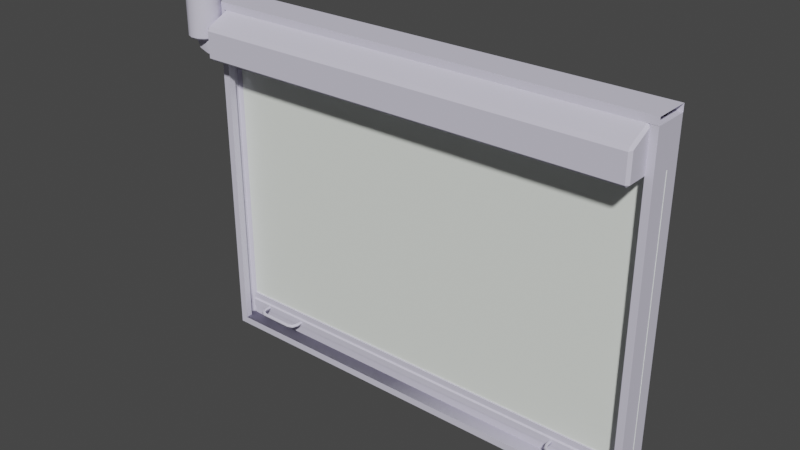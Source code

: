 # Source: door_garage.blend  (saved by Blender 2.82.7; exported with 4.5.12 LTS)
import bpy
from mathutils import Matrix  # noqa: F401  (used for matrix-valued properties, if any)

bpy.ops.wm.read_factory_settings(use_empty=True)
scene = bpy.context.scene
scene.name = 'AA_ModKit-Ind02_Door2-Closed_NK_SMesh.qc'

# ---- collections
col_collection = bpy.data.collections.new('Collection'); scene.collection.children.link(col_collection)
col_aa_modkit_ind02_door2_closed_nk_smesh = bpy.data.collections.new('AA_ModKit-Ind02_Door2-Closed_NK_SMesh'); scene.collection.children.link(col_aa_modkit_ind02_door2_closed_nk_smesh)
col_khed = bpy.data.collections.new('kHED'); scene.collection.children.link(col_khed)
col_act_idle = bpy.data.collections.new('act_idle'); scene.collection.children.link(col_act_idle)
col_fps = bpy.data.collections.new('fps'); scene.collection.children.link(col_fps)
col_loop = bpy.data.collections.new('loop'); scene.collection.children.link(col_loop)

# ---- materials (node trees are filled in below, after node groups)
mat_ind2_rollupdoor_nk_diff_bmp = bpy.data.materials.new('IND2-RollupDoor_NK_Diff.bmp')
mat_ind2_rollupdoor_nk_diff_bmp.use_transparent_shadow = False
mat_ind2_rollupdoor_nk_diff_bmp.diffuse_color = (0.6564, 0.6372, 0.7587, 1.0)
mat_metal_rollup_door_nk_diff_bmp = bpy.data.materials.new('Metal-Rollup-Door_NK_Diff.bmp')
mat_metal_rollup_door_nk_diff_bmp.use_transparent_shadow = False
mat_metal_rollup_door_nk_diff_bmp.diffuse_color = (0.8472, 0.8877, 0.8312, 1.0)

# ---- material node trees

# ---- world
world_world = bpy.data.worlds.new('World'); scene.world = world_world
world_world.use_nodes = True; world_world.node_tree.nodes.clear()
_N = world_world.node_tree.nodes; _L = world_world.node_tree.links
n0 = _N.new('ShaderNodeOutputWorld'); n0.name = 'World Output'; n0.location = (300, 300)
n1 = _N.new('ShaderNodeBackground'); n1.name = 'Background'; n1.location = (10, 300)
n1.inputs[0].default_value = (0.05088, 0.05088, 0.05088, 1.0)
_L.new(n1.outputs[0], n0.inputs[0])
n0.is_active_output = True
world_world.color = (0.05088, 0.05088, 0.05088)
world_world.use_sun_shadow = False
world_world.sun_shadow_jitter_overblur = 0.0

# ---- meshes
me_aa_modkit_ind02_door2_closed_nk_smesh = bpy.data.meshes.new('AA_ModKit-Ind02_Door2-Closed_NK_SMesh')
me_aa_modkit_ind02_door2_closed_nk_smesh.from_pydata([(-97.19, -5.27, 143.9), (-98.77, -7.59, 125.2), (-98.77, -7.59, 143.9), (-99.19, -10.37, 143.9), (-99.19, -10.37, 125.2), (-98.36, -13.05, 143.9), (-98.36, -13.05, 125.2), (-96.45, -15.1, 143.9), (-96.45, -15.1, 125.2), (-93.83, -16.13, 143.9), (-93.83, -16.13, 125.2), (-91.04, -15.92, 143.9), (-91.04, -15.92, 125.2), (-88.61, -14.51, 143.9), (-88.61, -14.51, 125.2), (-87.03, -12.19, 143.9), (-87.03, -12.19, 125.2), (-86.61, -9.41, 143.9), (-86.61, -9.41, 125.2), (-87.44, -6.73, 143.9), (-87.44, -6.73, 125.2), (-89.35, -4.68, 125.2), (77.52, -2.84, 8.67), (77.52, -2.84, 7.84), (76.93, -4.25, 8.67), (76.93, -4.25, 7.84), (78.3, -2.99, 7.59), (77.53, -4.85, 7.59), (78.78, -3.09, 8.26), (77.9, -5.22, 8.26), (77.53, -4.85, 8.92), (75.77, -6.1, 8.26), (75.68, -5.62, 8.92), (62.36, -6.1, 8.26), (62.46, -5.62, 8.92), (60.6, -4.85, 8.92), (61.2, -4.25, 8.67), (59.83, -2.99, 8.92), (60.62, -2.84, 8.67), (59.83, -0.32, 8.92), (60.62, -0.32, 8.67), (-60.46, -2.84, 8.67), (-60.46, -2.84, 7.84), (-61.05, -4.25, 8.67), (-61.05, -4.25, 7.84), (-59.68, -2.99, 7.59), (-60.45, -4.85, 7.59), (-59.2, -3.09, 8.26), (-60.08, -5.22, 8.26), (-60.45, -4.85, 8.92), (-62.21, -6.1, 8.26), (-62.31, -5.62, 8.92), (-75.62, -6.1, 8.26), (-75.52, -5.62, 8.92), (-77.38, -4.85, 8.92), (-76.78, -4.25, 8.67), (-78.15, -2.99, 8.92), (-77.36, -2.84, 8.67), (-78.15, -0.32, 8.92), (-77.36, -0.32, 8.67), (59.35, -0.32, 8.26), (59.35, -3.09, 8.26), (59.83, -2.99, 7.59), (60.6, -4.85, 7.59), (61.2, -4.25, 7.84), (62.46, -5.62, 7.59), (62.61, -4.83, 7.84), (75.68, -5.62, 7.59), (75.52, -4.83, 7.84), (75.52, -4.83, 8.67), (62.61, -4.83, 8.67), (78.3, -2.99, 8.92), (78.78, -0.07, 8.26), (78.3, -0.07, 7.59), (77.52, -0.07, 7.84), (77.52, -0.07, 8.67), (-78.63, -0.32, 8.26), (-78.63, -3.09, 8.26), (-78.15, -2.99, 7.59), (-77.38, -4.85, 7.59), (-76.78, -4.25, 7.84), (-75.52, -5.62, 7.59), (-75.37, -4.83, 7.84), (-62.31, -5.62, 7.59), (-62.46, -4.83, 7.84), (-62.46, -4.83, 8.67), (-75.37, -4.83, 8.67), (-59.68, -2.99, 8.92), (-59.2, -0.07, 8.26), (-59.68, -0.07, 7.59), (-60.46, -0.07, 7.84), (-60.46, -0.07, 8.67), (-93.72, -15.36, 144.7), (-91.26, -15.18, 144.7), (-89.13, -13.95, 144.7), (-87.75, -11.91, 144.7), (-87.38, -9.47, 144.7), (-88.11, -7.12, 144.7), (-89.78, -5.32, 144.7), (-89.35, -4.68, 143.9), (-92.08, -4.42, 144.7), (-94.76, -3.87, 143.9), (-94.53, -4.6, 144.7), (-96.67, -5.84, 144.7), (-98.05, -7.87, 144.7), (-98.42, -10.31, 144.7), (-97.69, -12.66, 144.7), (60.23, -5.22, 8.26), (-94.53, -4.6, 124.5), (-96.67, -5.84, 124.5), (-94.76, -3.87, 125.2), (-97.19, -5.27, 125.2), (-98.05, -7.87, 124.5), (-98.42, -10.31, 124.5), (-97.69, -12.66, 124.5), (-88.11, -7.12, 124.5), (-87.38, -9.47, 124.5), (-87.75, -11.91, 124.5), (-89.13, -13.95, 124.5), (-91.26, -15.18, 124.5), (-93.72, -15.36, 124.5), (-96.01, -14.47, 144.7), (60.62, -2.84, 7.84), (60.62, -0.32, 7.84), (-77.36, -2.84, 7.84), (-77.36, -0.32, 7.84), (-89.45, -12.58, 123.9), (-86.57, -12.58, 119.1), (-86.57, -12.58, 123.9), (-89.45, -12.58, 119.1), (-95.16, -11.18, 119.8), (-96.8, -11.18, 123.9), (-94.9, -11.18, 125.7), (-91.35, -11.18, 125.7), (-77.75, -5.22, 8.26), (-89.45, -7.05, 123.9), (-94.9, -8.45, 125.7), (-91.35, -8.45, 125.7), (-96.8, -8.45, 123.9), (-95.16, -8.45, 119.8), (-89.45, -7.05, 119.1), (-86.57, -7.05, 119.1), (-86.57, -7.05, 123.9), (-96.01, -14.47, 124.5), (-91.96, -3.65, 143.9), (-91.96, -3.65, 125.2), (-86.76, -5.6, 118.6), (-85.73, -13.98, 117.6), (-86.76, -13.98, 118.6), (-85.73, -5.6, 117.6), (-85.73, 7.36, 117.6), (-86.76, 8.39, 118.6), (-89.78, -5.32, 124.5), (-92.08, -4.42, 124.5), (85.79, -13.98, 117.6), (85.79, -5.6, 117.6), (86.83, -13.98, 118.6), (86.83, -5.6, 118.6), (85.79, 7.36, 117.6), (86.83, 8.39, 118.6), (59.83, -0.32, 7.59), (78.3, -0.07, 8.92), (86.83, -13.98, 129.2), (86.83, -5.6, 133.4), (85.79, -14.08, 130.3), (85.79, -5.6, 134.4), (86.83, -4.56, 134.4), (-86.76, -4.56, 134.4), (-86.76, -5.6, 133.4), (-85.73, -5.6, 134.4), (-85.73, -14.08, 130.3), (-86.76, -13.98, 129.2), (-78.15, -0.32, 7.59), (-59.68, -0.07, 8.92), (86.83, 8.39, 134.4), (-86.76, 8.39, 134.4), (-85.73, -15.01, 128.8), (-85.73, -15.01, 118.6), (-86.55, 2.08, 2.8), (-86.55, 2.74, 2.8), (89.84, 2.08, 2.8), (89.84, 2.74, 2.8), (-86.76, 0.09, 2.8), (-86.76, 0.75, 2.8), (89.63, 0.09, 2.8), (89.63, 0.75, 2.8), (89.63, 0.75, 12.37), (-86.76, 0.75, 12.37), (89.63, 0.09, 12.37), (-86.76, 0.09, 12.37), (-86.76, 0.09, 9.93), (89.63, 0.09, 9.93), (-86.76, 0.09, 6.25), (89.63, 0.09, 6.25), (89.63, -0.55, 9.5), (-86.76, -0.55, 9.5), (-86.76, -0.55, 6.68), (89.63, -0.55, 6.68), (-89.56, -5.6, 2.8), (-89.56, -5.6, 0.0), (89.63, -5.6, 2.79), (89.63, -5.6, 0.0), (-89.56, 8.39, 0.0), (89.63, 8.39, 0.0), (89.63, 8.39, 2.79), (-89.56, 8.39, 2.8), (86.83, 8.28, 2.8), (86.83, 5.48, 2.8), (86.83, 8.28, 134.4), (86.83, 5.48, 134.4), (86.83, -2.91, 2.8), (86.83, -2.91, 134.4), (88.33, -1.5, 2.8), (88.33, -1.5, 134.4), (88.33, 4.06, 134.4), (88.33, 4.06, 2.8), (86.61, 1.92, 2.8), (86.61, 1.92, 134.3), (88.4, 2.76, 2.8), (88.4, 2.76, 134.3), (-89.56, -5.6, 137.2), (-89.56, -5.6, 134.4), (89.63, -5.6, 137.2), (89.63, -5.6, 134.4), (89.63, 8.39, 134.4), (-89.56, 8.39, 134.4), (-89.56, 8.39, 137.2), (89.63, 8.39, 137.2), (85.79, -15.01, 118.6), (85.79, -15.01, 128.8), (89.63, -5.71, 134.4), (89.63, -5.71, 2.8), (89.63, 8.28, 134.4), (89.63, 8.28, 2.8), (86.83, -5.71, 2.8), (86.83, -5.71, 134.4), (-86.76, 8.39, 2.8), (-86.76, -5.6, 2.8), (-86.76, -5.6, 134.4), (-88.27, -1.38, 2.8), (-88.27, 4.18, 2.8), (-88.27, -1.38, 134.4), (-88.27, 4.18, 134.4), (-86.76, -2.8, 2.8), (-86.76, -2.8, 134.4), (-86.76, 5.59, 2.8), (-86.76, 5.59, 134.4), (-88.34, -0.08, 2.8), (-86.55, 0.75, 2.8), (-88.34, -0.08, 134.3), (-86.55, 0.75, 134.3), (-88.34, 2.08, 2.8), (-88.34, 2.08, 134.3), (-86.55, 2.08, 134.3), (-86.55, 2.08, 12.37), (89.84, 2.08, 12.37), (-86.55, 2.74, 12.37), (89.84, 2.74, 12.37), (86.61, 0.59, 134.3), (86.61, 0.59, 2.8), (88.4, 0.59, 2.8), (88.4, 0.59, 134.3), (-86.55, 2.08, 118.6), (89.84, 2.08, 118.6), (-86.76, 0.75, 118.6), (89.63, 0.75, 118.6)], [], [(0, 1, 2), (2, 1, 3), (1, 4, 3), (3, 4, 5), (4, 6, 5), (5, 6, 7), (6, 8, 7), (7, 8, 9), (8, 10, 9), (9, 10, 11), (10, 12, 11), (11, 12, 13), (12, 14, 13), (13, 14, 15), (14, 16, 15), (15, 16, 17), (16, 18, 17), (17, 18, 19), (18, 20, 19), (19, 20, 21), (22, 23, 24), (24, 23, 25), (23, 26, 25), (25, 26, 27), (26, 28, 27), (27, 28, 29), (28, 30, 29), (29, 30, 31), (30, 32, 31), (31, 32, 33), (32, 34, 33), (33, 34, 35), (34, 36, 35), (35, 36, 37), (36, 38, 37), (37, 38, 39), (38, 40, 39), (41, 42, 43), (43, 42, 44), (42, 45, 44), (44, 45, 46), (45, 47, 46), (46, 47, 48), (47, 49, 48), (48, 49, 50), (49, 51, 50), (50, 51, 52), (51, 53, 52), (52, 53, 54), (53, 55, 54), (54, 55, 56), (55, 57, 56), (56, 57, 58), (57, 59, 58), (39, 60, 37), (37, 60, 61), (60, 62, 61), (61, 62, 63), (62, 64, 63), (63, 64, 65), (64, 66, 65), (65, 66, 67), (66, 68, 67), (67, 68, 25), (68, 69, 25), (25, 69, 24), (70, 32, 69), (69, 32, 24), (32, 30, 24), (24, 30, 71), (30, 28, 71), (71, 28, 72), (28, 26, 72), (72, 26, 73), (26, 23, 73), (73, 23, 74), (23, 22, 74), (74, 22, 75), (58, 76, 56), (56, 76, 77), (76, 78, 77), (77, 78, 79), (78, 80, 79), (79, 80, 81), (80, 82, 81), (81, 82, 83), (82, 84, 83), (83, 84, 44), (84, 85, 44), (44, 85, 43), (86, 51, 85), (85, 51, 43), (51, 49, 43), (43, 49, 87), (49, 47, 87), (87, 47, 88), (47, 45, 88), (88, 45, 89), (45, 42, 89), (89, 42, 90), (42, 41, 90), (90, 41, 91), (92, 11, 93), (93, 11, 94), (11, 13, 94), (94, 13, 95), (13, 15, 95), (95, 15, 96), (15, 17, 96), (96, 17, 97), (17, 19, 97), (97, 19, 98), (19, 99, 98), (100, 101, 102), (102, 101, 103), (101, 0, 103), (103, 0, 104), (0, 2, 104), (104, 2, 105), (2, 3, 105), (105, 3, 106), (3, 5, 106), (106, 5, 7), (37, 61, 35), (35, 61, 107), (61, 63, 107), (107, 63, 33), (63, 65, 33), (33, 65, 31), (65, 67, 31), (31, 67, 27), (67, 25, 27), (108, 109, 110), (110, 109, 111), (109, 112, 111), (111, 112, 1), (112, 113, 1), (1, 113, 4), (113, 114, 4), (4, 114, 6), (114, 8, 6), (20, 18, 115), (115, 18, 116), (18, 16, 116), (116, 16, 117), (16, 14, 117), (117, 14, 118), (14, 12, 118), (118, 12, 119), (12, 120, 119), (121, 95, 106), (106, 95, 105), (95, 96, 105), (105, 96, 104), (96, 97, 104), (104, 97, 103), (97, 98, 103), (103, 98, 100), (68, 66, 70), (70, 66, 36), (66, 64, 36), (36, 64, 38), (64, 122, 38), (38, 122, 40), (122, 123, 40), (84, 82, 86), (86, 82, 55), (82, 80, 55), (55, 80, 57), (80, 124, 57), (57, 124, 59), (124, 125, 59), (126, 127, 128), (126, 129, 127), (126, 130, 129), (126, 131, 130), (126, 132, 131), (126, 133, 132), (56, 77, 54), (54, 77, 134), (77, 79, 134), (134, 79, 52), (79, 81, 52), (52, 81, 83), (135, 136, 137), (135, 138, 136), (135, 139, 138), (135, 140, 139), (135, 141, 140), (135, 142, 141), (115, 116, 112), (112, 116, 113), (116, 117, 113), (113, 117, 114), (117, 143, 114), (0, 101, 111), (111, 101, 110), (101, 144, 110), (110, 144, 145), (144, 21, 145), (146, 147, 148), (146, 149, 147), (146, 150, 149), (146, 151, 150), (126, 137, 133), (126, 135, 137), (126, 142, 135), (126, 128, 142), (152, 108, 153), (152, 109, 108), (152, 112, 109), (152, 115, 112), (129, 141, 127), (129, 140, 141), (129, 139, 140), (129, 130, 139), (154, 155, 156), (156, 155, 157), (155, 158, 157), (157, 158, 159), (12, 10, 120), (120, 10, 143), (10, 8, 143), (143, 8, 114), (149, 154, 147), (149, 155, 154), (149, 158, 155), (149, 150, 158), (60, 160, 62), (62, 160, 122), (160, 123, 122), (75, 22, 161), (161, 22, 71), (22, 24, 71), (162, 163, 164), (164, 163, 165), (163, 166, 165), (120, 143, 119), (119, 143, 118), (143, 117, 118), (167, 168, 169), (169, 168, 170), (168, 171, 170), (99, 144, 98), (98, 144, 100), (144, 101, 100), (7, 9, 121), (121, 9, 92), (9, 11, 92), (110, 145, 153), (153, 145, 152), (145, 21, 152), (125, 124, 172), (172, 124, 78), (124, 80, 78), (52, 83, 50), (50, 83, 46), (83, 44, 46), (88, 173, 87), (87, 173, 41), (173, 91, 41), (95, 121, 94), (94, 121, 93), (121, 92, 93), (174, 175, 165), (165, 175, 169), (175, 167, 169), (171, 148, 176), (176, 148, 177), (168, 146, 171), (171, 146, 148), (32, 70, 34), (34, 70, 36), (178, 179, 180), (180, 179, 181), (182, 183, 184), (184, 183, 185), (186, 187, 188), (188, 187, 189), (189, 190, 188), (188, 190, 191), (192, 182, 193), (193, 182, 184), (191, 190, 194), (194, 190, 195), (196, 192, 197), (197, 192, 193), (198, 199, 200), (200, 199, 201), (199, 202, 201), (201, 202, 203), (204, 205, 200), (200, 205, 198), (206, 207, 208), (208, 207, 209), (210, 211, 212), (212, 211, 213), (209, 207, 214), (214, 207, 215), (216, 217, 218), (218, 217, 219), (220, 221, 222), (222, 221, 223), (223, 221, 224), (224, 221, 225), (226, 220, 227), (227, 220, 222), (228, 156, 229), (229, 156, 162), (156, 157, 162), (162, 157, 163), (150, 151, 158), (158, 151, 159), (230, 231, 232), (232, 231, 233), (234, 231, 235), (235, 231, 230), (208, 232, 206), (206, 232, 233), (213, 214, 212), (212, 214, 215), (131, 138, 130), (130, 138, 139), (131, 132, 138), (138, 132, 136), (198, 221, 205), (205, 221, 225), (205, 225, 236), (236, 225, 175), (198, 237, 221), (221, 237, 238), (239, 240, 241), (241, 240, 242), (237, 243, 238), (238, 243, 244), (240, 245, 242), (242, 245, 246), (239, 241, 243), (243, 241, 244), (247, 248, 249), (249, 248, 250), (251, 252, 178), (178, 252, 253), (254, 255, 256), (256, 255, 257), (152, 21, 115), (115, 21, 20), (55, 53, 86), (86, 53, 51), (170, 164, 169), (169, 164, 165), (176, 229, 170), (170, 229, 164), (177, 228, 176), (176, 228, 229), (147, 154, 177), (177, 154, 228), (236, 175, 245), (245, 175, 246), (178, 253, 248), (248, 253, 250), (256, 257, 179), (179, 257, 181), (196, 197, 195), (195, 197, 194), (205, 204, 202), (202, 204, 203), (211, 210, 235), (235, 210, 234), (217, 216, 258), (258, 216, 259), (260, 261, 259), (259, 261, 258), (226, 227, 225), (225, 227, 224), (175, 174, 151), (151, 174, 159), (229, 162, 164), (33, 35, 107), (71, 72, 161), (31, 27, 29), (70, 69, 68), (64, 62, 122), (106, 7, 121), (154, 156, 228), (1, 0, 111), (21, 144, 99), (171, 176, 170), (19, 21, 99), (147, 177, 148), (110, 153, 108), (78, 76, 172), (52, 54, 134), (50, 46, 48), (86, 85, 84), (43, 87, 41), (103, 100, 102), (174, 165, 166), (262, 263, 254), (254, 263, 255), (264, 187, 265), (265, 187, 186)])
me_aa_modkit_ind02_door2_closed_nk_smesh.polygons.foreach_set('use_smooth', [True] * 402)
me_aa_modkit_ind02_door2_closed_nk_smesh.polygons.foreach_set('material_index', [0, 0, 0, 0, 0, 0, 0, 0, 0, 0, 0, 0, 0, 0, 0, 0, 0, 0, 0, 0, 0, 0, 0, 0, 0, 0, 0, 0, 0, 0, 0, 0, 0, 0, 0, 0, 0, 0, 0, 0, 0, 0, 0, 0, 0, 0, 0, 0, 0, 0, 0, 0, 0, 0, 0, 0, 0, 0, 0, 0, 0, 0, 0, 0, 0, 0, 0, 0, 0, 0, 0, 0, 0, 0, 0, 0, 0, 0, 0, 0, 0, 0, 0, 0, 0, 0, 0, 0, 0, 0, 0, 0, 0, 0, 0, 0, 0, 0, 0, 0, 0, 0, 0, 0, 0, 0, 0, 0, 0, 0, 0, 0, 0, 0, 0, 0, 0, 0, 0, 0, 0, 0, 0, 0, 0, 0, 0, 0, 0, 0, 0, 0, 0, 0, 0, 0, 0, 0, 0, 0, 0, 0, 0, 0, 0, 0, 0, 0, 0, 0, 0, 0, 0, 0, 0, 0, 0, 0, 0, 0, 0, 0, 0, 0, 0, 0, 0, 0, 0, 0, 0, 0, 0, 0, 0, 0, 0, 0, 0, 0, 0, 0, 0, 0, 0, 0, 0, 0, 0, 0, 0, 0, 0, 0, 0, 0, 0, 0, 0, 0, 0, 0, 0, 0, 0, 0, 0, 0, 0, 0, 0, 0, 0, 0, 0, 0, 0, 0, 0, 0, 0, 0, 0, 0, 0, 0, 0, 0, 0, 0, 0, 0, 0, 0, 0, 0, 0, 0, 0, 0, 0, 0, 0, 0, 0, 0, 0, 0, 0, 0, 0, 0, 0, 0, 0, 0, 0, 0, 0, 0, 0, 0, 0, 0, 0, 0, 0, 0, 0, 0, 0, 0, 0, 0, 0, 0, 0, 0, 0, 0, 0, 0, 0, 0, 0, 0, 0, 0, 0, 0, 0, 0, 0, 0, 0, 0, 0, 0, 0, 0, 0, 0, 0, 0, 0, 0, 0, 0, 0, 0, 0, 0, 0, 0, 0, 0, 0, 0, 0, 0, 0, 0, 0, 0, 0, 0, 0, 0, 0, 0, 0, 0, 0, 0, 0, 0, 0, 0, 0, 0, 0, 0, 0, 0, 0, 0, 0, 0, 0, 0, 0, 0, 0, 0, 0, 0, 0, 0, 0, 0, 0, 0, 0, 0, 0, 0, 0, 0, 0, 0, 0, 0, 0, 0, 0, 0, 0, 0, 0, 0, 0, 0, 0, 0, 0, 0, 0, 0, 0, 0, 0, 0, 0, 0, 0, 0, 0, 0, 1, 1, 1, 1])
_k = set([(0, 2), (0, 101), (1, 4), (1, 111), (2, 3), (3, 5), (4, 6), (5, 7), (6, 8), (7, 9), (8, 10), (9, 11), (10, 12), (11, 13), (12, 14), (13, 15), (14, 16), (15, 17), (16, 18), (17, 19), (18, 20), (19, 99), (20, 21), (21, 99), (21, 145), (21, 152), (22, 24), (22, 75), (24, 69), (36, 38), (36, 70), (38, 40), (40, 122), (41, 43), (41, 91), (43, 85), (55, 57), (55, 86), (57, 59), (59, 124), (69, 70), (85, 86), (92, 93), (92, 121), (93, 94), (94, 95), (95, 96), (96, 97), (97, 98), (98, 99), (98, 100), (99, 144), (100, 102), (101, 144), (102, 103), (103, 104), (104, 105), (105, 106), (106, 121), (108, 109), (108, 153), (109, 112), (110, 111), (110, 145), (112, 113), (113, 114), (114, 143), (115, 116), (115, 152), (116, 117), (117, 118), (118, 119), (119, 120), (120, 143), (126, 128), (126, 132), (126, 133), (126, 142), (127, 129), (129, 130), (130, 131), (130, 139), (131, 132), (131, 138), (135, 137), (135, 141), (135, 142), (136, 138), (138, 139), (139, 140), (140, 141), (146, 148), (146, 171), (147, 148), (147, 149), (147, 154), (147, 177), (148, 171), (148, 177), (149, 150), (150, 151), (150, 158), (151, 159), (152, 153), (154, 155), (154, 156), (154, 228), (155, 158), (156, 157), (156, 162), (156, 228), (157, 158), (158, 159), (162, 163), (162, 164), (162, 229), (164, 165), (164, 170), (164, 229), (165, 166), (165, 169), (165, 174), (167, 169), (168, 169), (168, 171), (169, 170), (170, 171), (170, 176), (171, 176), (174, 175), (175, 236), (176, 177), (176, 229), (177, 228), (178, 253), (179, 180), (179, 181), (182, 184), (182, 193), (183, 184), (186, 187), (187, 265), (188, 189), (188, 190), (190, 191), (192, 193), (192, 197), (194, 195), (196, 197), (198, 200), (198, 221), (199, 200), (199, 201), (201, 202), (202, 203), (204, 205), (205, 225), (206, 208), (206, 232), (207, 208), (207, 209), (210, 211), (212, 213), (212, 214), (214, 215), (216, 217), (220, 222), (220, 227), (221, 222), (221, 223), (221, 237), (224, 225), (226, 227), (228, 229), (230, 231), (231, 235), (232, 233), (234, 235), (237, 238), (238, 243), (239, 241), (240, 241), (240, 242), (242, 245), (243, 244), (245, 246), (248, 249), (248, 250), (254, 255), (256, 257), (258, 259)])
me_aa_modkit_ind02_door2_closed_nk_smesh.attributes.new('sharp_edge', 'BOOLEAN', 'EDGE').data.foreach_set('value', [ (min(e.vertices), max(e.vertices)) in _k for e in me_aa_modkit_ind02_door2_closed_nk_smesh.edges])
_uv = me_aa_modkit_ind02_door2_closed_nk_smesh.uv_layers.new(name='UVMap')
_uv.uv.foreach_set('vector', [0.9452, 0.5812, 0.9315, 0.7299, 0.9315, 0.5812, 0.9315, 0.5812, 0.9315, 0.7299, 0.9159, 0.5812, 0.9315, 0.7299, 0.9159, 0.7299, 0.9159, 0.5812, 0.9159, 0.5812, 0.9159, 0.7299, 0.9002, 0.5812, 0.9159, 0.7299, 0.9002, 0.7299, 0.9002, 0.5812, 0.9002, 0.5812, 0.9002, 0.7299, 0.8845, 0.5812, 0.9002, 0.7299, 0.8845, 0.7299, 0.8845, 0.5812, 0.8845, 0.5812, 0.8845, 0.7299, 0.8689, 0.5812, 0.8845, 0.7299, 0.8689, 0.7299, 0.8689, 0.5812, 0.8689, 0.5812, 0.8689, 0.7299, 0.8532, 0.5812, 0.8689, 0.7299, 0.8532, 0.7299, 0.8532, 0.5812, 0.8532, 0.5812, 0.8532, 0.7299, 0.8376, 0.5812, 0.8532, 0.7299, 0.8376, 0.7299, 0.8376, 0.5812, 0.8376, 0.5812, 0.8376, 0.7299, 0.8219, 0.5812, 0.8376, 0.7299, 0.8219, 0.7299, 0.8219, 0.5812, 0.8219, 0.5812, 0.8219, 0.7299, 0.8063, 0.5812, 0.8219, 0.7299, 0.8063, 0.7299, 0.8063, 0.5812, 0.8063, 0.5812, 0.8063, 0.7299, 0.7906, 0.5812, 0.8063, 0.7299, 0.7906, 0.7299, 0.7906, 0.5812, 0.7906, 0.5812, 0.7906, 0.7299, 0.7769, 0.7299, 0.728, 0.8767, 0.7319, 0.8767, 0.728, 0.8708, 0.728, 0.8708, 0.7319, 0.8767, 0.7319, 0.8708, 0.7319, 0.8767, 0.7358, 0.8767, 0.7319, 0.8708, 0.7319, 0.8708, 0.7358, 0.8767, 0.7358, 0.8708, 0.7358, 0.8767, 0.7417, 0.8767, 0.7358, 0.8708, 0.7358, 0.8708, 0.7417, 0.8767, 0.7417, 0.8708, 0.7417, 0.8767, 0.7456, 0.8708, 0.7417, 0.8708, 0.7417, 0.8708, 0.7456, 0.8708, 0.7417, 0.863, 0.7456, 0.8708, 0.7456, 0.863, 0.7417, 0.863, 0.7417, 0.863, 0.7456, 0.863, 0.7417, 0.818, 0.7456, 0.863, 0.7456, 0.818, 0.7417, 0.818, 0.7417, 0.818, 0.7456, 0.818, 0.7456, 0.8121, 0.7456, 0.818, 0.7495, 0.8121, 0.7456, 0.8121, 0.7456, 0.8121, 0.7495, 0.8121, 0.7456, 0.8043, 0.7495, 0.8121, 0.7495, 0.8043, 0.7456, 0.8043, 0.7456, 0.8043, 0.7495, 0.8043, 0.7456, 0.7965, 0.7495, 0.8043, 0.7495, 0.7965, 0.7456, 0.7965, 0.728, 0.8767, 0.7319, 0.8767, 0.728, 0.8708, 0.728, 0.8708, 0.7319, 0.8767, 0.7319, 0.8708, 0.7319, 0.8767, 0.7358, 0.8767, 0.7319, 0.8708, 0.7319, 0.8708, 0.7358, 0.8767, 0.7358, 0.8708, 0.7358, 0.8767, 0.7417, 0.8767, 0.7358, 0.8708, 0.7358, 0.8708, 0.7417, 0.8767, 0.7417, 0.8708, 0.7417, 0.8767, 0.7456, 0.8708, 0.7417, 0.8708, 0.7417, 0.8708, 0.7456, 0.8708, 0.7417, 0.863, 0.7456, 0.8708, 0.7456, 0.863, 0.7417, 0.863, 0.7417, 0.863, 0.7456, 0.863, 0.7417, 0.818, 0.7456, 0.863, 0.7456, 0.818, 0.7417, 0.818, 0.7417, 0.818, 0.7456, 0.818, 0.7456, 0.8121, 0.7456, 0.818, 0.7495, 0.8121, 0.7456, 0.8121, 0.7456, 0.8121, 0.7495, 0.8121, 0.7456, 0.8043, 0.7495, 0.8121, 0.7495, 0.8043, 0.7456, 0.8043, 0.7456, 0.8043, 0.7495, 0.8043, 0.7456, 0.7965, 0.7495, 0.8043, 0.7495, 0.7965, 0.7456, 0.7965, 0.7456, 0.7965, 0.7417, 0.7965, 0.7456, 0.8043, 0.7456, 0.8043, 0.7417, 0.7965, 0.7417, 0.8043, 0.7417, 0.7965, 0.7358, 0.8043, 0.7417, 0.8043, 0.7417, 0.8043, 0.7358, 0.8043, 0.7358, 0.8121, 0.7358, 0.8043, 0.7319, 0.8121, 0.7358, 0.8121, 0.7358, 0.8121, 0.7319, 0.8121, 0.7358, 0.818, 0.7319, 0.8121, 0.7319, 0.818, 0.7358, 0.818, 0.7358, 0.818, 0.7319, 0.818, 0.7358, 0.863, 0.7319, 0.818, 0.7319, 0.863, 0.7358, 0.863, 0.7358, 0.863, 0.7319, 0.863, 0.7319, 0.8708, 0.7319, 0.863, 0.728, 0.863, 0.7319, 0.8708, 0.7319, 0.8708, 0.728, 0.863, 0.728, 0.8708, 0.7495, 0.818, 0.7456, 0.863, 0.7495, 0.863, 0.7495, 0.863, 0.7456, 0.863, 0.7495, 0.8708, 0.7456, 0.863, 0.7456, 0.8708, 0.7495, 0.8708, 0.7495, 0.8708, 0.7456, 0.8708, 0.7456, 0.8767, 0.7456, 0.8708, 0.7417, 0.8767, 0.7456, 0.8767, 0.7456, 0.8767, 0.7417, 0.8767, 0.7417, 0.8865, 0.7417, 0.8767, 0.7358, 0.8767, 0.7417, 0.8865, 0.7417, 0.8865, 0.7358, 0.8767, 0.7358, 0.8865, 0.7358, 0.8767, 0.7319, 0.8767, 0.7358, 0.8865, 0.7358, 0.8865, 0.7319, 0.8767, 0.7319, 0.8865, 0.7319, 0.8767, 0.728, 0.8767, 0.7319, 0.8865, 0.7319, 0.8865, 0.728, 0.8767, 0.728, 0.8865, 0.7456, 0.7965, 0.7417, 0.7965, 0.7456, 0.8043, 0.7456, 0.8043, 0.7417, 0.7965, 0.7417, 0.8043, 0.7417, 0.7965, 0.7358, 0.8043, 0.7417, 0.8043, 0.7417, 0.8043, 0.7358, 0.8043, 0.7358, 0.8121, 0.7358, 0.8043, 0.7319, 0.8121, 0.7358, 0.8121, 0.7358, 0.8121, 0.7319, 0.8121, 0.7358, 0.818, 0.7319, 0.8121, 0.7319, 0.818, 0.7358, 0.818, 0.7358, 0.818, 0.7319, 0.818, 0.7358, 0.863, 0.7319, 0.818, 0.7319, 0.863, 0.7358, 0.863, 0.7358, 0.863, 0.7319, 0.863, 0.7319, 0.8708, 0.7319, 0.863, 0.728, 0.863, 0.7319, 0.8708, 0.7319, 0.8708, 0.728, 0.863, 0.728, 0.8708, 0.7495, 0.818, 0.7456, 0.863, 0.7495, 0.863, 0.7495, 0.863, 0.7456, 0.863, 0.7495, 0.8708, 0.7456, 0.863, 0.7456, 0.8708, 0.7495, 0.8708, 0.7495, 0.8708, 0.7456, 0.8708, 0.7456, 0.8767, 0.7456, 0.8708, 0.7417, 0.8767, 0.7456, 0.8767, 0.7456, 0.8767, 0.7417, 0.8767, 0.7417, 0.8865, 0.7417, 0.8767, 0.7358, 0.8767, 0.7417, 0.8865, 0.7417, 0.8865, 0.7358, 0.8767, 0.7358, 0.8865, 0.7358, 0.8767, 0.7319, 0.8767, 0.7358, 0.8865, 0.7358, 0.8865, 0.7319, 0.8767, 0.7319, 0.8865, 0.7319, 0.8767, 0.728, 0.8767, 0.7319, 0.8865, 0.7319, 0.8865, 0.728, 0.8767, 0.728, 0.8865, 0.8689, 0.5734, 0.8532, 0.5812, 0.8532, 0.5734, 0.8532, 0.5734, 0.8532, 0.5812, 0.8376, 0.5734, 0.8532, 0.5812, 0.8376, 0.5812, 0.8376, 0.5734, 0.8376, 0.5734, 0.8376, 0.5812, 0.8219, 0.5734, 0.8376, 0.5812, 0.8219, 0.5812, 0.8219, 0.5734, 0.8219, 0.5734, 0.8219, 0.5812, 0.8063, 0.5734, 0.8219, 0.5812, 0.8063, 0.5812, 0.8063, 0.5734, 0.8063, 0.5734, 0.8063, 0.5812, 0.7906, 0.5734, 0.8063, 0.5812, 0.7906, 0.5812, 0.7906, 0.5734, 0.7906, 0.5734, 0.7906, 0.5812, 0.7769, 0.5734, 0.7906, 0.5812, 0.7769, 0.5812, 0.7769, 0.5734, 0.9765, 0.5734, 0.9609, 0.5812, 0.9609, 0.5734, 0.9609, 0.5734, 0.9609, 0.5812, 0.9452, 0.5734, 0.9609, 0.5812, 0.9452, 0.5812, 0.9452, 0.5734, 0.9452, 0.5734, 0.9452, 0.5812, 0.9315, 0.5734, 0.9452, 0.5812, 0.9315, 0.5812, 0.9315, 0.5734, 0.9315, 0.5734, 0.9315, 0.5812, 0.9159, 0.5734, 0.9315, 0.5812, 0.9159, 0.5812, 0.9159, 0.5734, 0.9159, 0.5734, 0.9159, 0.5812, 0.9002, 0.5734, 0.9159, 0.5812, 0.9002, 0.5812, 0.9002, 0.5734, 0.9002, 0.5734, 0.9002, 0.5812, 0.8845, 0.5812, 0.7456, 0.8043, 0.7417, 0.8043, 0.7456, 0.8121, 0.7456, 0.8121, 0.7417, 0.8043, 0.7417, 0.8121, 0.7417, 0.8043, 0.7358, 0.8121, 0.7417, 0.8121, 0.7417, 0.8121, 0.7358, 0.8121, 0.7417, 0.818, 0.7358, 0.8121, 0.7358, 0.818, 0.7417, 0.818, 0.7417, 0.818, 0.7358, 0.818, 0.7417, 0.863, 0.7358, 0.818, 0.7358, 0.863, 0.7417, 0.863, 0.7417, 0.863, 0.7358, 0.863, 0.7358, 0.8708, 0.7358, 0.863, 0.7319, 0.8708, 0.7358, 0.8708, 0.9609, 0.7397, 0.9452, 0.7397, 0.9609, 0.7299, 0.9609, 0.7299, 0.9452, 0.7397, 0.9452, 0.7299, 0.9452, 0.7397, 0.9315, 0.7397, 0.9452, 0.7299, 0.9452, 0.7299, 0.9315, 0.7397, 0.9315, 0.7299, 0.9315, 0.7397, 0.9159, 0.7397, 0.9315, 0.7299, 0.9315, 0.7299, 0.9159, 0.7397, 0.9159, 0.7299, 0.9159, 0.7397, 0.9002, 0.7397, 0.9159, 0.7299, 0.9159, 0.7299, 0.9002, 0.7397, 0.9002, 0.7299, 0.9002, 0.7397, 0.8845, 0.7299, 0.9002, 0.7299, 0.7906, 0.7299, 0.8063, 0.7299, 0.7906, 0.7397, 0.7906, 0.7397, 0.8063, 0.7299, 0.8063, 0.7397, 0.8063, 0.7299, 0.8219, 0.7299, 0.8063, 0.7397, 0.8063, 0.7397, 0.8219, 0.7299, 0.8219, 0.7397, 0.8219, 0.7299, 0.8376, 0.7299, 0.8219, 0.7397, 0.8219, 0.7397, 0.8376, 0.7299, 0.8376, 0.7397, 0.8376, 0.7299, 0.8532, 0.7299, 0.8376, 0.7397, 0.8376, 0.7397, 0.8532, 0.7299, 0.8532, 0.7397, 0.8532, 0.7299, 0.8689, 0.7397, 0.8532, 0.7397, 0.6321, 0.9315, 0.593, 0.9315, 0.638, 0.9217, 0.638, 0.9217, 0.593, 0.9315, 0.638, 0.91, 0.593, 0.9315, 0.589, 0.9217, 0.638, 0.91, 0.638, 0.91, 0.589, 0.9217, 0.6321, 0.9002, 0.589, 0.9217, 0.589, 0.91, 0.6321, 0.9002, 0.6321, 0.9002, 0.589, 0.91, 0.6243, 0.8943, 0.589, 0.91, 0.593, 0.9002, 0.6243, 0.8943, 0.6243, 0.8943, 0.593, 0.9002, 0.6027, 0.8943, 0.7319, 0.863, 0.7319, 0.818, 0.728, 0.818, 0.728, 0.818, 0.7319, 0.818, 0.728, 0.8121, 0.7319, 0.818, 0.7319, 0.8121, 0.728, 0.8121, 0.728, 0.8121, 0.7319, 0.8121, 0.728, 0.8043, 0.7319, 0.8121, 0.7319, 0.8043, 0.728, 0.8043, 0.728, 0.8043, 0.7319, 0.8043, 0.728, 0.7965, 0.7319, 0.8043, 0.7319, 0.7965, 0.728, 0.7965, 0.7319, 0.863, 0.7319, 0.818, 0.728, 0.818, 0.728, 0.818, 0.7319, 0.818, 0.728, 0.8121, 0.7319, 0.818, 0.7319, 0.8121, 0.728, 0.8121, 0.728, 0.8121, 0.7319, 0.8121, 0.728, 0.8043, 0.7319, 0.8121, 0.7319, 0.8043, 0.728, 0.8043, 0.728, 0.8043, 0.7319, 0.8043, 0.728, 0.7965, 0.7319, 0.8043, 0.7319, 0.7965, 0.728, 0.7965, 0.6223, 0.8708, 0.6517, 0.8885, 0.6223, 0.8885, 0.6223, 0.8708, 0.6517, 0.8708, 0.6517, 0.8885, 0.6223, 0.8708, 0.6458, 0.8376, 0.6517, 0.8708, 0.6223, 0.8708, 0.6223, 0.8278, 0.6458, 0.8376, 0.6223, 0.8708, 0.6125, 0.8395, 0.6223, 0.8278, 0.6223, 0.8708, 0.6125, 0.8591, 0.6125, 0.8395, 0.7456, 0.8043, 0.7417, 0.8043, 0.7456, 0.8121, 0.7456, 0.8121, 0.7417, 0.8043, 0.7417, 0.8121, 0.7417, 0.8043, 0.7358, 0.8121, 0.7417, 0.8121, 0.7417, 0.8121, 0.7358, 0.8121, 0.7417, 0.818, 0.7358, 0.8121, 0.7358, 0.818, 0.7417, 0.818, 0.7417, 0.818, 0.7358, 0.818, 0.7358, 0.863, 0.7123, 0.8708, 0.7221, 0.8395, 0.7221, 0.8591, 0.7123, 0.8708, 0.7123, 0.8278, 0.7221, 0.8395, 0.7123, 0.8708, 0.6869, 0.8376, 0.7123, 0.8278, 0.7123, 0.8708, 0.683, 0.8708, 0.6869, 0.8376, 0.7123, 0.8708, 0.683, 0.8885, 0.683, 0.8708, 0.7123, 0.8708, 0.7123, 0.8885, 0.683, 0.8885, 0.5949, 0.953, 0.6027, 0.9472, 0.6145, 0.9941, 0.6145, 0.9941, 0.6027, 0.9472, 0.6243, 0.9922, 0.6027, 0.9472, 0.6145, 0.9452, 0.6243, 0.9922, 0.6243, 0.9922, 0.6145, 0.9452, 0.6341, 0.9843, 0.6145, 0.9452, 0.638, 0.9746, 0.6341, 0.9843, 0.9452, 0.5812, 0.9609, 0.5812, 0.9452, 0.7299, 0.9452, 0.7299, 0.9609, 0.5812, 0.9609, 0.7299, 0.9609, 0.5812, 0.9765, 0.5812, 0.9609, 0.7299, 0.9609, 0.7299, 0.9765, 0.5812, 0.9765, 0.7299, 0.9765, 0.5812, 0.9922, 0.7299, 0.9765, 0.7299, 0.03523, 0.1292, 0.0411, 0.1644, 0.03523, 0.1683, 0.03523, 0.1292, 0.0411, 0.1292, 0.0411, 0.1644, 0.03523, 0.1292, 0.0411, 0.07241, 0.0411, 0.1292, 0.03523, 0.1292, 0.03523, 0.06849, 0.0411, 0.07241, 0.6223, 0.8708, 0.5988, 0.8591, 0.6125, 0.8591, 0.6223, 0.8708, 0.589, 0.8708, 0.5988, 0.8591, 0.6223, 0.8708, 0.589, 0.8885, 0.589, 0.8708, 0.6223, 0.8708, 0.6223, 0.8885, 0.589, 0.8885, 0.589, 0.9648, 0.5949, 0.9843, 0.589, 0.9746, 0.589, 0.9648, 0.6027, 0.9922, 0.5949, 0.9843, 0.589, 0.9648, 0.6145, 0.9941, 0.6027, 0.9922, 0.589, 0.9648, 0.5949, 0.953, 0.6145, 0.9941, 0.6517, 0.8708, 0.683, 0.8885, 0.6517, 0.8885, 0.6517, 0.8708, 0.683, 0.8708, 0.683, 0.8885, 0.6517, 0.8708, 0.6751, 0.8376, 0.683, 0.8708, 0.6517, 0.8708, 0.6595, 0.8376, 0.6751, 0.8376, 0.7769, 0.1644, 0.7769, 0.1292, 0.7808, 0.1683, 0.7808, 0.1683, 0.7769, 0.1292, 0.7828, 0.1292, 0.7769, 0.1292, 0.7769, 0.07241, 0.7828, 0.1292, 0.7828, 0.1292, 0.7769, 0.07241, 0.7808, 0.06849, 0.8532, 0.7299, 0.8689, 0.7299, 0.8689, 0.7397, 0.8689, 0.7397, 0.8689, 0.7299, 0.8845, 0.7397, 0.8689, 0.7299, 0.8845, 0.7299, 0.8845, 0.7397, 0.8845, 0.7397, 0.8845, 0.7299, 0.9002, 0.7397, 0.0411, 0.1292, 0.7769, 0.1644, 0.0411, 0.1644, 0.0411, 0.1292, 0.7769, 0.1292, 0.7769, 0.1644, 0.0411, 0.1292, 0.7769, 0.07241, 0.7769, 0.1292, 0.0411, 0.1292, 0.0411, 0.07241, 0.7769, 0.07241, 0.7417, 0.7965, 0.7358, 0.7965, 0.7358, 0.8043, 0.7358, 0.8043, 0.7358, 0.7965, 0.7319, 0.8043, 0.7358, 0.7965, 0.7319, 0.7965, 0.7319, 0.8043, 0.7495, 0.8865, 0.7495, 0.8767, 0.7456, 0.8865, 0.7456, 0.8865, 0.7495, 0.8767, 0.7456, 0.8767, 0.7495, 0.8767, 0.7495, 0.8708, 0.7456, 0.8767, 0.7828, 0.2153, 0.7828, 0.2564, 0.7769, 0.2192, 0.7769, 0.2192, 0.7828, 0.2564, 0.7769, 0.2583, 0.7828, 0.2564, 0.7808, 0.2642, 0.7769, 0.2583, 0.638, 0.9628, 0.638, 0.9746, 0.6341, 0.953, 0.6341, 0.953, 0.638, 0.9746, 0.6243, 0.9472, 0.638, 0.9746, 0.6145, 0.9452, 0.6243, 0.9472, 0.03523, 0.2642, 0.03523, 0.2564, 0.0411, 0.2583, 0.0411, 0.2583, 0.03523, 0.2564, 0.0411, 0.2192, 0.03523, 0.2564, 0.03523, 0.2153, 0.0411, 0.2192, 0.9922, 0.5812, 0.9765, 0.5812, 0.9922, 0.5734, 0.9922, 0.5734, 0.9765, 0.5812, 0.9765, 0.5734, 0.9765, 0.5812, 0.9609, 0.5812, 0.9765, 0.5734, 0.8845, 0.5812, 0.8689, 0.5812, 0.8845, 0.5734, 0.8845, 0.5734, 0.8689, 0.5812, 0.8689, 0.5734, 0.8689, 0.5812, 0.8532, 0.5812, 0.8689, 0.5734, 0.9609, 0.7299, 0.9765, 0.7299, 0.9765, 0.7397, 0.9765, 0.7397, 0.9765, 0.7299, 0.9922, 0.7397, 0.9765, 0.7299, 0.9922, 0.7299, 0.9922, 0.7397, 0.7319, 0.7965, 0.7319, 0.8043, 0.7358, 0.7965, 0.7358, 0.7965, 0.7319, 0.8043, 0.7358, 0.8043, 0.7319, 0.8043, 0.7319, 0.8121, 0.7358, 0.8043, 0.7417, 0.818, 0.7358, 0.863, 0.7417, 0.863, 0.7417, 0.863, 0.7358, 0.863, 0.7358, 0.8708, 0.7358, 0.863, 0.7319, 0.8708, 0.7358, 0.8708, 0.7417, 0.8865, 0.7456, 0.8865, 0.7456, 0.8767, 0.7456, 0.8767, 0.7456, 0.8865, 0.7495, 0.8767, 0.7456, 0.8865, 0.7495, 0.8865, 0.7495, 0.8767, 0.593, 0.9315, 0.6321, 0.9315, 0.6027, 0.9393, 0.6027, 0.9393, 0.6321, 0.9315, 0.6125, 0.9413, 0.6321, 0.9315, 0.6243, 0.9374, 0.6125, 0.9413, 0.7808, 0.319, 0.03718, 0.319, 0.7769, 0.2583, 0.7769, 0.2583, 0.03718, 0.319, 0.0411, 0.2583, 0.03718, 0.319, 0.03523, 0.2642, 0.0411, 0.2583, 0.03523, 0.2153, 0.03523, 0.1683, 0.0411, 0.2133, 0.0411, 0.2133, 0.03523, 0.1683, 0.0411, 0.1703, 0.0, 0.2329, 0.0, 0.1683, 0.03523, 0.2153, 0.03523, 0.2153, 0.0, 0.1683, 0.03523, 0.1683, 0.7456, 0.863, 0.7495, 0.818, 0.7456, 0.818, 0.7456, 0.818, 0.7495, 0.818, 0.7495, 0.8121, 0.7573, 0.7456, 0.7573, 0.7495, 0.0, 0.7456, 0.0, 0.7456, 0.7573, 0.7495, 0.0, 0.7495, 0.0, 0.6947, 0.0, 0.6908, 0.7691, 0.6947, 0.7691, 0.6947, 0.0, 0.6908, 0.7691, 0.6908, 0.7691, 0.7397, 0.0, 0.7397, 0.7691, 0.7378, 0.7691, 0.7378, 0.0, 0.7397, 0.0, 0.7378, 0.0, 0.7378, 0.0, 0.726, 0.7691, 0.7378, 0.7691, 0.7378, 0.0, 0.726, 0.7691, 0.726, 0.0, 0.7104, 0.0, 0.6947, 0.7691, 0.7104, 0.7691, 0.7104, 0.0, 0.6947, 0.7691, 0.6947, 0.7691, 0.726, 0.0, 0.726, 0.7691, 0.7241, 0.7691, 0.7241, 0.0, 0.726, 0.0, 0.7241, 0.0, 0.7123, 0.0, 0.7104, 0.7691, 0.7123, 0.7691, 0.7123, 0.0, 0.7104, 0.7691, 0.7104, 0.0, 0.6262, 0.0, 0.6125, 0.7691, 0.6262, 0.7691, 0.6262, 0.0, 0.6125, 0.7691, 0.6125, 0.0, 0.6125, 0.0, 0.5538, 0.7691, 0.6125, 0.7691, 0.6125, 0.0, 0.5538, 0.7691, 0.5538, 0.7691, 0.6849, 0.0, 0.6849, 0.7691, 0.6262, 0.7691, 0.6262, 0.0, 0.6849, 0.0, 0.6262, 0.9237, 0.5675, 0.9119, 0.5675, 0.9237, 0.0, 0.9237, 0.0, 0.9119, 0.5675, 0.9119, 0.0, 0.8728, 0.5675, 0.8728, 0.0, 0.8806, 0.5675, 0.8806, 0.5675, 0.8728, 0.0, 0.8806, 0.0, 0.9119, 0.0, 0.9119, 0.5675, 0.9041, 0.0, 0.9041, 0.0, 0.9119, 0.5675, 0.9041, 0.5675, 0.8376, 0.5675, 0.8376, 0.0, 0.8454, 0.5675, 0.8454, 0.5675, 0.8376, 0.0, 0.8454, 0.0, 0.7476, 0.4149, 0.7476, 0.4247, 0.1937, 0.4149, 0.1937, 0.4149, 0.7476, 0.4247, 0.1937, 0.4247, 0.1937, 0.4247, 0.7476, 0.4247, 0.1937, 0.4677, 0.1937, 0.4677, 0.7476, 0.4247, 0.7476, 0.4677, 0.7476, 0.3718, 0.7476, 0.4149, 0.1937, 0.3718, 0.1937, 0.3718, 0.7476, 0.4149, 0.1937, 0.4149, 0.7769, 0.1703, 0.7808, 0.1683, 0.7769, 0.2133, 0.7769, 0.2133, 0.7808, 0.1683, 0.7828, 0.2153, 0.7808, 0.1683, 0.818, 0.1683, 0.7828, 0.2153, 0.7828, 0.2153, 0.818, 0.1683, 0.818, 0.2329, 0.0411, 0.07241, 0.03523, 0.06849, 0.7769, 0.07241, 0.7769, 0.07241, 0.03523, 0.06849, 0.7808, 0.06849, 0.9941, 0.0, 0.9941, 0.5675, 0.9354, 0.0, 0.9354, 0.0, 0.9941, 0.5675, 0.9354, 0.5675, 0.8611, 0.5675, 0.8493, 0.5675, 0.8611, 0.0, 0.8611, 0.0, 0.8493, 0.5675, 0.8493, 0.0, 0.9237, 0.0, 0.9354, 0.0, 0.9237, 0.5675, 0.9237, 0.5675, 0.9354, 0.0, 0.9354, 0.5675, 0.8806, 0.0, 0.9041, 0.0, 0.8806, 0.5675, 0.8806, 0.5675, 0.9041, 0.0, 0.9041, 0.5675, 0.6595, 0.8121, 0.6751, 0.8121, 0.6595, 0.8376, 0.6595, 0.8376, 0.6751, 0.8121, 0.6751, 0.8376, 0.6595, 0.8121, 0.6595, 0.7965, 0.6751, 0.8121, 0.6751, 0.8121, 0.6595, 0.7965, 0.6751, 0.7965, 0.9354, 0.5675, 0.9354, 0.0, 0.9941, 0.5675, 0.9941, 0.5675, 0.9354, 0.0, 0.9941, 0.0, 0.8493, 0.5675, 0.8493, 0.0, 0.8611, 0.5675, 0.8611, 0.5675, 0.8493, 0.0, 0.8611, 0.0, 0.9354, 0.5675, 0.9237, 0.5675, 0.9354, 0.0, 0.9354, 0.0, 0.9237, 0.5675, 0.9237, 0.0, 0.9041, 0.5675, 0.8806, 0.5675, 0.9041, 0.0, 0.9041, 0.0, 0.8806, 0.5675, 0.8806, 0.0, 0.9237, 0.5675, 0.9119, 0.5675, 0.9237, 0.0, 0.9237, 0.0, 0.9119, 0.5675, 0.9119, 0.0, 0.8806, 0.5675, 0.8728, 0.5675, 0.8806, 0.0, 0.8806, 0.0, 0.8728, 0.5675, 0.8728, 0.0, 0.9041, 0.5675, 0.9041, 0.0, 0.9119, 0.5675, 0.9119, 0.5675, 0.9041, 0.0, 0.9119, 0.0, 0.8454, 0.5675, 0.8376, 0.5675, 0.8454, 0.0, 0.8454, 0.0, 0.8376, 0.5675, 0.8376, 0.0, 0.8239, 0.5675, 0.8239, 0.0, 0.8317, 0.5675, 0.8317, 0.5675, 0.8239, 0.0, 0.8317, 0.0, 0.7573, 0.7926, 0.0, 0.7926, 0.7573, 0.7886, 0.7573, 0.7886, 0.0, 0.7926, 0.0, 0.7906, 0.7769, 0.7397, 0.7769, 0.7299, 0.7906, 0.7397, 0.7906, 0.7397, 0.7769, 0.7299, 0.7906, 0.7299, 0.7495, 0.8121, 0.7456, 0.818, 0.7495, 0.818, 0.7495, 0.818, 0.7456, 0.818, 0.7456, 0.863, 0.0411, 0.2192, 0.7769, 0.2192, 0.0411, 0.2583, 0.0411, 0.2583, 0.7769, 0.2192, 0.7769, 0.2583, 0.0411, 0.2133, 0.7769, 0.2133, 0.0411, 0.2192, 0.0411, 0.2192, 0.7769, 0.2133, 0.7769, 0.2192, 0.0411, 0.1703, 0.7769, 0.1703, 0.0411, 0.2133, 0.0411, 0.2133, 0.7769, 0.1703, 0.7769, 0.2133, 0.0411, 0.1644, 0.7769, 0.1644, 0.0411, 0.1703, 0.0411, 0.1703, 0.7769, 0.1644, 0.7769, 0.1703, 0.8611, 0.5675, 0.8611, 0.0, 0.8728, 0.5675, 0.8728, 0.5675, 0.8611, 0.0, 0.8728, 0.0, 0.8317, 0.5675, 0.8317, 0.0, 0.8376, 0.5675, 0.8376, 0.5675, 0.8317, 0.0, 0.8376, 0.0, 0.7573, 0.7886, 0.0, 0.7906, 0.7573, 0.7495, 0.7573, 0.7495, 0.0, 0.7906, 0.0, 0.7495, 0.0, 0.7123, 0.7691, 0.7123, 0.0, 0.7241, 0.0, 0.7241, 0.7691, 0.7123, 0.7691, 0.7241, 0.0, 0.5401, 0.7691, 0.5401, 0.0, 0.5538, 0.0, 0.5538, 0.7691, 0.5401, 0.7691, 0.5538, 0.8728, 0.0, 0.8728, 0.5675, 0.8611, 0.0, 0.8611, 0.0, 0.8728, 0.5675, 0.8611, 0.5675, 0.8376, 0.0, 0.8376, 0.5675, 0.8317, 0.0, 0.8317, 0.0, 0.8376, 0.5675, 0.8317, 0.5675, 0.8239, 0.5675, 0.8239, 0.0, 0.8317, 0.5675, 0.8317, 0.5675, 0.8239, 0.0, 0.8317, 0.0, 0.7476, 0.4755, 0.1937, 0.4755, 0.7476, 0.4677, 0.7476, 0.4677, 0.1937, 0.4755, 0.1937, 0.4677, 0.03718, 0.0, 0.7808, 0.0, 0.03523, 0.06849, 0.03523, 0.06849, 0.7808, 0.0, 0.7808, 0.06849, 0.7769, 0.2133, 0.7828, 0.2153, 0.7769, 0.2192, 0.7417, 0.818, 0.7456, 0.8121, 0.7417, 0.8121, 0.7456, 0.8767, 0.7417, 0.8865, 0.7456, 0.8865, 0.7417, 0.863, 0.7358, 0.8708, 0.7417, 0.8708, 0.728, 0.818, 0.728, 0.863, 0.7319, 0.863, 0.7319, 0.8121, 0.7358, 0.8043, 0.7319, 0.8043, 0.9002, 0.5734, 0.8845, 0.5812, 0.8845, 0.5734, 0.7769, 0.1644, 0.7808, 0.1683, 0.7769, 0.1703, 0.9315, 0.7299, 0.9452, 0.5812, 0.9452, 0.7299, 0.9922, 0.7299, 0.9765, 0.5812, 0.9922, 0.5812, 0.03523, 0.2153, 0.0411, 0.2133, 0.0411, 0.2192, 0.7906, 0.5812, 0.7769, 0.7299, 0.7769, 0.5812, 0.0411, 0.1644, 0.0411, 0.1703, 0.03523, 0.1683, 0.9609, 0.7299, 0.9765, 0.7397, 0.9609, 0.7397, 0.7358, 0.8043, 0.7417, 0.7965, 0.7358, 0.7965, 0.7417, 0.818, 0.7456, 0.8121, 0.7417, 0.8121, 0.7417, 0.863, 0.7358, 0.8708, 0.7417, 0.8708, 0.728, 0.818, 0.728, 0.863, 0.7319, 0.863, 0.7495, 0.8708, 0.7456, 0.8767, 0.7495, 0.8767, 0.6243, 0.8943, 0.6027, 0.8943, 0.6125, 0.8904, 0.7808, 0.319, 0.7769, 0.2583, 0.7808, 0.2642, 0.0, 0.6086, 0.0, 0.6086, 0.0, 0.0, 0.0, 0.0, 0.0, 0.6086, 0.0, 0.0, 0.0, 0.6086, 0.0, 0.0, 0.0, 0.6086, 0.0, 0.6086, 0.0, 0.0, 0.0, 0.0])
me_aa_modkit_ind02_door2_closed_nk_smesh.materials.append(mat_ind2_rollupdoor_nk_diff_bmp)
me_aa_modkit_ind02_door2_closed_nk_smesh.materials.append(mat_metal_rollup_door_nk_diff_bmp)
me_aa_modkit_ind02_door2_closed_nk_smesh.use_remesh_fix_poles = True
me_aa_modkit_ind02_door2_closed_nk_smesh.use_remesh_preserve_attributes = False
me_aa_modkit_ind02_door2_closed_nk_smesh.use_mirror_vertex_groups = False
me_aa_modkit_ind02_door2_closed_nk_smesh.update()
me_aa_modkit_ind02_door2_closed_nk_smesh.normals_split_custom_set([tuple(v) for v in zip(*[iter([-0.7343, 0.6788, 6.709e-09, -0.9312, 0.3646, 0.0, -0.9311, 0.3648, -2.265e-07, -0.9311, 0.3648, -2.265e-07, -0.9312, 0.3646, 0.0, -1.0, -2.617e-05, 0.0, -0.9312, 0.3646, 0.0, -0.9886, -0.1509, 0.0, -1.0, -2.617e-05, 0.0, -1.0, -2.617e-05, 0.0, -0.9886, -0.1509, 0.0, -0.9011, -0.4335, 0.0, -0.9886, -0.1509, 0.0, -0.8252, -0.5649, 0.0, -0.9011, -0.4335, 0.0, -0.9011, -0.4335, 0.0, -0.8252, -0.5649, 0.0, -0.6238, -0.7816, 0.0, -0.8252, -0.5649, 0.0, -0.4984, -0.8669, 0.0, -0.6238, -0.7816, 0.0, -0.6238, -0.7816, 0.0, -0.4984, -0.8669, 0.0, -0.2229, -0.9748, 0.0, -0.4984, -0.8669, 0.0, -0.0729, -0.9973, 0.0, -0.2229, -0.9748, 0.0, -0.2229, -0.9748, 0.0, -0.0729, -0.9973, 0.0, 0.2221, -0.975, 0.0, -0.0729, -0.9973, 0.0, 0.367, -0.9302, 0.0, 0.2221, -0.975, 0.0, 0.2221, -0.975, 0.0, 0.367, -0.9302, 0.0, 0.6231, -0.7821, 0.0, 0.367, -0.9302, 0.0, 0.7343, -0.6788, 0.0, 0.6231, -0.7821, 0.0, 0.6231, -0.7821, 0.0, 0.7343, -0.6788, 0.0, 0.9008, -0.4343, 0.0, 0.7343, -0.6788, 0.0, 0.9657, -0.2597, 0.0, 0.9008, -0.4343, 0.0, 0.9008, -0.4343, 0.0, 0.9657, -0.2597, 0.0, 1.0, 2.641e-05, 0.0, 0.9657, -0.2597, 0.0, 0.9886, 0.1509, 0.0, 1.0, 2.641e-05, 0.0, 1.0, 2.641e-05, 0.0, 0.9886, 0.1509, 0.0, 0.8658, 0.5004, 0.0, 0.9886, 0.1509, 0.0, 0.8658, 0.5003, 8.799e-07, 0.8658, 0.5004, 0.0, 0.8658, 0.5004, 0.0, 0.8658, 0.5003, 8.799e-07, 0.7327, 0.6806, -1.069e-06, -0.9915, 0.1299, 5.931e-09, -0.7823, 0.1844, -0.595, -0.7971, 0.6039, 1.337e-05, -0.7971, 0.6039, 1.337e-05, -0.7823, 0.1844, -0.595, -0.4564, 0.5552, -0.6953, -0.7823, 0.1844, -0.595, 0.3063, -0.01509, -0.9518, -0.4564, 0.5552, -0.6953, -0.4564, 0.5552, -0.6953, 0.3063, -0.01509, -0.9518, 0.3496, -0.3496, -0.8693, 0.3063, -0.01509, -0.9518, 0.9657, -0.2598, -8.028e-07, 0.3496, -0.3496, -0.8693, 0.3496, -0.3496, -0.8693, 0.9657, -0.2598, -8.028e-07, 0.7071, -0.7071, -0.0001326, 0.9657, -0.2598, -8.028e-07, 0.3496, -0.3496, 0.8692, 0.7071, -0.7071, -0.0001326, 0.7071, -0.7071, -0.0001326, 0.3496, -0.3496, 0.8692, 0.2218, -0.9694, -0.1052, 0.3496, -0.3496, 0.8692, 0.01284, -0.2067, 0.9783, 0.2218, -0.9694, -0.1052, 0.2218, -0.9694, -0.1052, 0.01284, -0.2067, 0.9783, -0.2218, -0.9694, 0.1052, 0.01284, -0.2067, 0.9783, -0.01789, -0.1655, 0.986, -0.2218, -0.9694, 0.1052, -0.2218, -0.9694, 0.1052, -0.01789, -0.1655, 0.986, -0.3496, -0.3496, 0.8692, -0.01789, -0.1655, 0.986, 0.2034, 0.2034, 0.9578, -0.3496, -0.3496, 0.8692, -0.3496, -0.3496, 0.8692, 0.2034, 0.2034, 0.9578, -0.3063, -0.01509, 0.9518, 0.2034, 0.2034, 0.9578, 0.3016, 0.03951, 0.9526, -0.3063, -0.01509, 0.9518, -0.3063, -0.01509, 0.9518, 0.3016, 0.03951, 0.9526, -0.07647, -9.157e-05, 0.9971, 0.3016, 0.03951, 0.9526, 0.309, -3.641e-07, 0.9511, -0.07647, -9.157e-05, 0.9971, -0.9915, 0.1299, 5.931e-09, -0.7823, 0.1844, -0.595, -0.7971, 0.6039, 1.221e-08, -0.7971, 0.6039, 1.221e-08, -0.7823, 0.1844, -0.595, -0.4564, 0.5552, -0.6953, -0.7823, 0.1844, -0.595, 0.3063, -0.01509, -0.9518, -0.4564, 0.5552, -0.6953, -0.4564, 0.5552, -0.6953, 0.3063, -0.01509, -0.9518, 0.3496, -0.3496, -0.8692, 0.3063, -0.01509, -0.9518, 0.9657, -0.2598, -9.611e-07, 0.3496, -0.3496, -0.8692, 0.3496, -0.3496, -0.8692, 0.9657, -0.2598, -9.611e-07, 0.7071, -0.7071, -0.0001324, 0.9657, -0.2598, -9.611e-07, 0.3496, -0.3496, 0.8692, 0.7071, -0.7071, -0.0001324, 0.7071, -0.7071, -0.0001324, 0.3496, -0.3496, 0.8692, 0.2598, -0.9657, -4.064e-06, 0.3496, -0.3496, 0.8692, 0.01286, -0.2067, 0.9783, 0.2598, -0.9657, -4.064e-06, 0.2598, -0.9657, -4.064e-06, 0.01286, -0.2067, 0.9783, -0.2229, -0.9748, -1.052e-07, 0.01286, -0.2067, 0.9783, -0.01789, -0.1655, 0.986, -0.2229, -0.9748, -1.052e-07, -0.2229, -0.9748, -1.052e-07, -0.01789, -0.1655, 0.986, -0.3496, -0.3496, 0.8692, -0.01789, -0.1655, 0.986, 0.2034, 0.2034, 0.9578, -0.3496, -0.3496, 0.8692, -0.3496, -0.3496, 0.8692, 0.2034, 0.2034, 0.9578, -0.3063, -0.01509, 0.9518, 0.2034, 0.2034, 0.9578, 0.3016, 0.03951, 0.9526, -0.3063, -0.01509, 0.9518, -0.3063, -0.01509, 0.9518, 0.3016, 0.03951, 0.9526, -0.07648, -0.0001166, 0.9971, 0.3016, 0.03951, 0.9526, 0.3089, -3.618e-07, 0.9511, -0.07648, -0.0001166, 0.9971, -0.07647, -9.157e-05, 0.9971, -1.0, 0.0, -7.378e-06, -0.3063, -0.01509, 0.9518, -0.3063, -0.01509, 0.9518, -1.0, 0.0, -7.378e-06, -0.9657, -0.2598, 4.59e-06, -1.0, 0.0, -7.378e-06, -0.3063, -0.01507, -0.9518, -0.9657, -0.2598, 4.59e-06, -0.9657, -0.2598, 4.59e-06, -0.3063, -0.01507, -0.9518, -0.3496, -0.3496, -0.8692, -0.3063, -0.01507, -0.9518, 0.5552, 0.4564, -0.6953, -0.3496, -0.3496, -0.8692, -0.3496, -0.3496, -0.8692, 0.5552, 0.4564, -0.6953, -0.01508, -0.3062, -0.9518, 0.5552, 0.4564, -0.6953, 0.1844, 0.7823, -0.595, -0.01508, -0.3062, -0.9518, -0.01508, -0.3062, -0.9518, 0.1844, 0.7823, -0.595, 0.01468, -0.07358, -0.9972, 0.1844, 0.7823, -0.595, -0.1244, 0.8728, -0.4719, 0.01468, -0.07358, -0.9972, 0.01468, -0.07358, -0.9972, -0.1244, 0.8728, -0.4719, -0.4564, 0.5552, -0.6953, -0.1244, 0.8728, -0.4719, -0.2598, 0.9657, -6.475e-06, -0.4564, 0.5552, -0.6953, -0.4564, 0.5552, -0.6953, -0.2598, 0.9657, -6.475e-06, -0.7971, 0.6039, 1.337e-05, 0.03951, 0.3016, 0.9526, 0.01284, -0.2067, 0.9783, -0.05929, 0.2978, 0.9528, -0.05929, 0.2978, 0.9528, 0.01284, -0.2067, 0.9783, -0.2033, 0.2033, 0.9578, 0.01284, -0.2067, 0.9783, 0.3496, -0.3496, 0.8692, -0.2033, 0.2033, 0.9578, -0.2033, 0.2033, 0.9578, 0.3496, -0.3496, 0.8692, 0.309, -5.115e-06, 0.9511, 0.3496, -0.3496, 0.8692, 0.9657, -0.2598, -8.028e-07, 0.309, -5.115e-06, 0.9511, 0.309, -5.115e-06, 0.9511, 0.9657, -0.2598, -8.028e-07, 1.0, -1.367e-06, 2.798e-06, 0.9657, -0.2598, -8.028e-07, 0.3063, -0.01509, -0.9518, 1.0, -1.367e-06, 2.798e-06, 1.0, -1.367e-06, 2.798e-06, 0.3063, -0.01509, -0.9518, 0.07648, 9.221e-05, -0.9971, 0.3063, -0.01509, -0.9518, -0.7823, 0.1844, -0.595, 0.07648, 9.221e-05, -0.9971, 0.07648, 9.221e-05, -0.9971, -0.7823, 0.1844, -0.595, -0.9246, 9.096e-05, -0.3809, -0.7823, 0.1844, -0.595, -0.9915, 0.1299, 5.931e-09, -0.9246, 9.096e-05, -0.3809, -0.9246, 9.096e-05, -0.3809, -0.9915, 0.1299, 5.931e-09, -1.0, 0.0, 0.0, -0.07648, -0.0001166, 0.9971, -1.0, 0.0, -7.414e-06, -0.3063, -0.01509, 0.9518, -0.3063, -0.01509, 0.9518, -1.0, 0.0, -7.414e-06, -0.9657, -0.2598, 4.535e-06, -1.0, 0.0, -7.414e-06, -0.3063, -0.01509, -0.9518, -0.9657, -0.2598, 4.535e-06, -0.9657, -0.2598, 4.535e-06, -0.3063, -0.01509, -0.9518, -0.3496, -0.3496, -0.8692, -0.3063, -0.01509, -0.9518, 0.5552, 0.4564, -0.6953, -0.3496, -0.3496, -0.8692, -0.3496, -0.3496, -0.8692, 0.5552, 0.4564, -0.6953, -0.01788, -0.1655, -0.986, 0.5552, 0.4564, -0.6953, 0.1844, 0.7823, -0.595, -0.01788, -0.1655, -0.986, -0.01788, -0.1655, -0.986, 0.1844, 0.7823, -0.595, 0.01285, -0.2067, -0.9783, 0.1844, 0.7823, -0.595, -0.1244, 0.8728, -0.4719, 0.01285, -0.2067, -0.9783, 0.01285, -0.2067, -0.9783, -0.1244, 0.8728, -0.4719, -0.4564, 0.5552, -0.6953, -0.1244, 0.8728, -0.4719, -0.2598, 0.9657, 5.911e-09, -0.4564, 0.5552, -0.6953, -0.4564, 0.5552, -0.6953, -0.2598, 0.9657, 5.911e-09, -0.7971, 0.6039, 1.221e-08, 0.03951, 0.3016, 0.9526, 0.01286, -0.2067, 0.9783, -0.05929, 0.2978, 0.9528, -0.05929, 0.2978, 0.9528, 0.01286, -0.2067, 0.9783, -0.2033, 0.2033, 0.9578, 0.01286, -0.2067, 0.9783, 0.3496, -0.3496, 0.8692, -0.2033, 0.2033, 0.9578, -0.2033, 0.2033, 0.9578, 0.3496, -0.3496, 0.8692, 0.309, -4.802e-06, 0.9511, 0.3496, -0.3496, 0.8692, 0.9657, -0.2598, -9.611e-07, 0.309, -4.802e-06, 0.9511, 0.309, -4.802e-06, 0.9511, 0.9657, -0.2598, -9.611e-07, 1.0, 3.117e-10, 2.874e-06, 0.9657, -0.2598, -9.611e-07, 0.3063, -0.01509, -0.9518, 1.0, 3.117e-10, 2.874e-06, 1.0, 3.117e-10, 2.874e-06, 0.3063, -0.01509, -0.9518, 0.07648, 2.103e-08, -0.9971, 0.3063, -0.01509, -0.9518, -0.7823, 0.1844, -0.595, 0.07648, 2.103e-08, -0.9971, 0.07648, 2.103e-08, -0.9971, -0.7823, 0.1844, -0.595, -0.9246, 2.075e-08, -0.3809, -0.7823, 0.1844, -0.595, -0.9915, 0.1299, 5.931e-09, -0.9246, 2.075e-08, -0.3809, -0.9246, 2.075e-08, -0.3809, -0.9915, 0.1299, 5.931e-09, -1.0, 0.0, 0.0, -0.05096, -0.6973, 0.715, 0.2062, -0.6669, 0.716, 0.2062, -0.6669, 0.716, 0.2062, -0.6669, 0.716, 0.2062, -0.6669, 0.716, 0.4359, -0.5472, 0.7146, 0.2062, -0.6669, 0.716, 0.5133, -0.4746, 0.715, 0.4359, -0.5472, 0.7146, 0.4359, -0.5472, 0.7146, 0.5133, -0.4746, 0.715, 0.6298, -0.3036, 0.715, 0.5133, -0.4746, 0.715, 0.6684, -0.2049, 0.715, 0.6298, -0.3036, 0.715, 0.6298, -0.3036, 0.715, 0.6684, -0.2049, 0.715, 0.6857, 1.574e-05, 0.7279, 0.6684, -0.2049, 0.715, 0.6911, 0.1055, 0.715, 0.6857, 1.574e-05, 0.7279, 0.6857, 1.574e-05, 0.7279, 0.6911, 0.1055, 0.715, 0.63, 0.303, 0.715, 0.6911, 0.1055, 0.715, 0.5769, 0.3949, 0.715, 0.63, 0.303, 0.715, 0.63, 0.303, 0.715, 0.5769, 0.3949, 0.715, 0.518, 0.4813, 0.7071, 0.5769, 0.3949, 0.715, 0.518, 0.4813, 0.7071, 0.518, 0.4813, 0.7071, 0.05097, 0.6973, 0.715, -0.2062, 0.667, 0.716, -0.2062, 0.667, 0.716, -0.2062, 0.667, 0.716, -0.2062, 0.667, 0.716, -0.4357, 0.5468, 0.715, -0.2062, 0.667, 0.716, -0.5134, 0.4746, 0.715, -0.4357, 0.5468, 0.715, -0.4357, 0.5468, 0.715, -0.5134, 0.4746, 0.715, -0.6297, 0.3036, 0.715, -0.5134, 0.4746, 0.715, -0.6684, 0.2049, 0.715, -0.6297, 0.3036, 0.715, -0.6297, 0.3036, 0.715, -0.6684, 0.2049, 0.715, -0.6857, -1.454e-05, 0.7279, -0.6684, 0.2049, 0.715, -0.6911, -0.1055, 0.715, -0.6857, -1.454e-05, 0.7279, -0.6857, -1.454e-05, 0.7279, -0.6911, -0.1055, 0.715, -0.6043, -0.3495, 0.716, -0.6911, -0.1055, 0.715, -0.6043, -0.3495, 0.716, -0.6043, -0.3495, 0.716, -0.6043, -0.3495, 0.716, -0.6043, -0.3495, 0.716, -0.4361, -0.5464, 0.715, -0.3063, -0.01509, 0.9518, -0.9657, -0.2598, 4.59e-06, -0.3496, -0.3496, 0.8692, -0.3496, -0.3496, 0.8692, -0.9657, -0.2598, 4.59e-06, -0.7071, -0.7071, 0.0001238, -0.9657, -0.2598, 4.59e-06, -0.3496, -0.3496, -0.8692, -0.7071, -0.7071, 0.0001238, -0.7071, -0.7071, 0.0001238, -0.3496, -0.3496, -0.8692, -0.2218, -0.9694, 0.1052, -0.3496, -0.3496, -0.8692, -0.01508, -0.3062, -0.9518, -0.2218, -0.9694, 0.1052, -0.2218, -0.9694, 0.1052, -0.01508, -0.3062, -0.9518, 0.2218, -0.9694, -0.1052, -0.01508, -0.3062, -0.9518, 0.01468, -0.07358, -0.9972, 0.2218, -0.9694, -0.1052, 0.2218, -0.9694, -0.1052, 0.01468, -0.07358, -0.9972, 0.3496, -0.3496, -0.8693, 0.01468, -0.07358, -0.9972, -0.4564, 0.5552, -0.6953, 0.3496, -0.3496, -0.8693, -0.2062, 0.6669, -0.7161, -0.4564, 0.5553, -0.6953, -0.2062, 0.6668, -0.7161, -0.2062, 0.6668, -0.7161, -0.4564, 0.5553, -0.6953, -0.5133, 0.4746, -0.715, -0.4564, 0.5553, -0.6953, -0.6298, 0.3036, -0.715, -0.5133, 0.4746, -0.715, -0.5133, 0.4746, -0.715, -0.6298, 0.3036, -0.715, -0.6684, 0.2049, -0.715, -0.6298, 0.3036, -0.715, -0.7071, -1.832e-05, -0.7071, -0.6684, 0.2049, -0.715, -0.6684, 0.2049, -0.715, -0.7071, -1.832e-05, -0.7071, -0.6911, -0.1054, -0.715, -0.7071, -1.832e-05, -0.7071, -0.6043, -0.3494, -0.7161, -0.6911, -0.1054, -0.715, -0.6911, -0.1054, -0.715, -0.6043, -0.3494, -0.7161, -0.6043, -0.3495, -0.7161, -0.6043, -0.3494, -0.7161, -0.4361, -0.5464, -0.715, -0.6043, -0.3495, -0.7161, 0.6043, 0.3495, -0.716, 0.6911, 0.1054, -0.715, 0.6043, 0.3495, -0.716, 0.6043, 0.3495, -0.716, 0.6911, 0.1054, -0.715, 0.7071, 1.948e-05, -0.7071, 0.6911, 0.1054, -0.715, 0.6684, -0.2048, -0.715, 0.7071, 1.948e-05, -0.7071, 0.7071, 1.948e-05, -0.7071, 0.6684, -0.2048, -0.715, 0.6297, -0.3036, -0.715, 0.6684, -0.2048, -0.715, 0.5133, -0.4746, -0.715, 0.6297, -0.3036, -0.715, 0.6297, -0.3036, -0.715, 0.5133, -0.4746, -0.715, 0.4356, -0.5468, -0.715, 0.5133, -0.4746, -0.715, 0.2064, -0.667, -0.7159, 0.4356, -0.5468, -0.715, 0.4356, -0.5468, -0.715, 0.2064, -0.667, -0.7159, 0.2063, -0.667, -0.7159, 0.2064, -0.667, -0.7159, -0.051, -0.6972, -0.715, 0.2063, -0.667, -0.7159, 1.285e-06, 0.0, 1.0, -1.546e-07, 0.0, 1.0, 5.283e-07, 0.0, 1.0, 5.283e-07, 0.0, 1.0, -1.546e-07, 0.0, 1.0, -5.728e-07, 0.0, 1.0, -1.546e-07, 0.0, 1.0, -6.276e-07, 0.0, 1.0, -5.728e-07, 0.0, 1.0, -5.728e-07, 0.0, 1.0, -6.276e-07, 0.0, 1.0, -7.749e-07, 0.0, 1.0, -6.276e-07, 0.0, 1.0, -2.755e-07, 0.0, 1.0, -7.749e-07, 0.0, 1.0, -7.749e-07, 0.0, 1.0, -2.755e-07, 0.0, 1.0, -3.294e-08, 0.0, 1.0, -2.755e-07, 0.0, 1.0, 1.23e-06, 0.0, 1.0, -3.294e-08, 0.0, 1.0, -3.294e-08, 0.0, 1.0, 1.23e-06, 0.0, 1.0, -3.658e-06, 0.0, 1.0, -0.1244, 0.8728, -0.4719, 0.1844, 0.7823, -0.595, 0.1299, 0.9915, -2.484e-05, 0.1299, 0.9915, -2.484e-05, 0.1844, 0.7823, -0.595, 0.6039, 0.7971, -6.55e-05, 0.1844, 0.7823, -0.595, 0.5552, 0.4564, -0.6953, 0.6039, 0.7971, -6.55e-05, 0.6039, 0.7971, -6.55e-05, 0.5552, 0.4564, -0.6953, 0.9657, 0.2597, -2.332e-05, 0.5552, 0.4564, -0.6953, 0.7973, 0.1045, -0.5944, 0.9657, 0.2597, -2.332e-05, 0.9657, 0.2597, -2.332e-05, 0.7973, 0.1045, -0.5944, 1.0, 0.0, 0.0, 0.7973, 0.1045, -0.5944, 0.809, 0.0, -0.5878, 1.0, 0.0, 0.0, -0.1244, 0.8728, -0.4719, 0.1844, 0.7823, -0.595, 0.1299, 0.9915, 5.667e-09, 0.1299, 0.9915, 5.667e-09, 0.1844, 0.7823, -0.595, 0.6039, 0.7971, 1.308e-05, 0.1844, 0.7823, -0.595, 0.5552, 0.4564, -0.6953, 0.6039, 0.7971, 1.308e-05, 0.6039, 0.7971, 1.308e-05, 0.5552, 0.4564, -0.6953, 0.9657, 0.2597, 5.907e-09, 0.5552, 0.4564, -0.6953, 0.7973, 0.1045, -0.5944, 0.9657, 0.2597, 5.907e-09, 0.9657, 0.2597, 5.907e-09, 0.7973, 0.1045, -0.5944, 1.0, 0.0, 0.0, 0.7973, 0.1045, -0.5944, 0.809, 0.0, -0.5878, 1.0, 0.0, 0.0, -0.1057, -0.9861, 0.1282, 0.0, -1.0, 0.0, 0.0, -1.0, 0.0, -0.1057, -0.9861, 0.1282, -0.1204, -0.9927, -3.193e-07, 0.0, -1.0, 0.0, -0.1057, -0.9861, 0.1282, -0.2135, -0.9763, -0.03681, -0.1204, -0.9927, -3.193e-07, -0.1057, -0.9861, 0.1282, -0.1876, -0.9803, 0.06166, -0.2135, -0.9763, -0.03681, -0.1057, -0.9861, 0.1282, -0.09512, -0.9024, 0.4202, -0.1876, -0.9803, 0.06166, -0.1057, -0.9861, 0.1282, 1.73e-08, -0.7858, 0.6185, -0.09514, -0.9024, 0.4202, -0.3063, -0.01509, 0.9518, -0.9657, -0.2598, 4.535e-06, -0.3496, -0.3496, 0.8692, -0.3496, -0.3496, 0.8692, -0.9657, -0.2598, 4.535e-06, -0.7071, -0.7071, 6.024e-05, -0.9657, -0.2598, 4.535e-06, -0.3496, -0.3496, -0.8692, -0.7071, -0.7071, 6.024e-05, -0.7071, -0.7071, 6.024e-05, -0.3496, -0.3496, -0.8692, -0.2229, -0.9748, -1.052e-07, -0.3496, -0.3496, -0.8692, -0.01788, -0.1655, -0.986, -0.2229, -0.9748, -1.052e-07, -0.2229, -0.9748, -1.052e-07, -0.01788, -0.1655, -0.986, 0.01285, -0.2067, -0.9783, -0.1057, 0.9861, 0.1282, -0.09514, 0.9024, 0.4202, 8.455e-09, 0.7857, 0.6186, -0.1057, 0.9861, 0.1282, -0.1876, 0.9803, 0.06166, -0.09514, 0.9024, 0.4202, -0.1057, 0.9861, 0.1282, -0.2135, 0.9763, -0.03681, -0.1876, 0.9803, 0.06166, -0.1057, 0.9861, 0.1282, -0.1204, 0.9927, -1.671e-07, -0.2135, 0.9763, -0.03681, -0.1057, 0.9861, 0.1282, 0.0, 1.0, 0.0, -0.1204, 0.9927, -1.671e-07, -0.1057, 0.9861, 0.1282, 0.0, 1.0, 0.0, 0.0, 1.0, 0.0, -5.313e-07, 0.0, -1.0, -5.728e-07, 0.0, -1.0, 4.434e-07, 0.0, -1.0, 4.434e-07, 0.0, -1.0, -5.728e-07, 0.0, -1.0, 4.361e-07, 0.0, -1.0, -5.728e-07, 0.0, -1.0, -1.004e-06, 0.0, -1.0, 4.361e-07, 0.0, -1.0, 4.361e-07, 0.0, -1.0, -1.004e-06, 0.0, -1.0, 1.379e-06, 0.0, -1.0, -1.004e-06, 0.0, -1.0, 8.253e-07, 0.0, -1.0, 1.379e-06, 0.0, -1.0, -0.7343, 0.6788, 6.709e-09, -0.3671, 0.9302, 6.577e-09, -0.6232, 0.7821, -3.593e-05, -0.6232, 0.7821, -3.593e-05, -0.3671, 0.9302, 6.577e-09, -0.2221, 0.975, 2.641e-05, -0.3671, 0.9302, 6.577e-09, 0.1299, 0.9915, 7.073e-06, -0.2221, 0.975, 2.641e-05, -0.2221, 0.975, 2.641e-05, 0.1299, 0.9915, 7.073e-06, 0.1299, 0.9915, 0.0, 0.1299, 0.9915, 7.073e-06, 0.3649, 0.9311, 0.0, 0.1299, 0.9915, 0.0, -0.7071, 0.0, -0.7071, -0.7071, 0.0, -0.7071, -0.7071, 0.0, -0.7071, -0.7071, 0.0, -0.7071, -0.7071, 0.0, -0.7071, -0.7071, 0.0, -0.7071, -0.7071, 0.0, -0.7071, -0.7071, 0.0, -0.7071, -0.7071, 0.0, -0.7071, -0.7071, 0.0, -0.7071, -0.7071, 0.0, -0.7071, -0.7071, 0.0, -0.7071, 0.3689, 3.997e-06, 0.9295, 0.6857, 3.921e-08, 0.7279, 0.6857, 3.376e-08, 0.7279, 0.3689, 3.997e-06, 0.9295, 0.3689, -3.837e-07, 0.9295, 0.6857, 3.921e-08, 0.7279, 0.3689, 3.997e-06, 0.9295, 0.0, 0.0, 1.0, 0.3689, -3.837e-07, 0.9295, 0.3688, 0.0, 0.9295, 0.0, 0.0, 1.0, 0.0, 0.0, 1.0, -8.845e-07, 0.0, -1.0, 1.212e-07, 0.0, -1.0, 1.457e-06, 0.0, -1.0, -8.845e-07, 0.0, -1.0, 1.916e-06, 0.0, -1.0, 1.212e-07, 0.0, -1.0, -8.845e-07, 0.0, -1.0, 4.434e-07, 0.0, -1.0, 1.916e-06, 0.0, -1.0, -8.845e-07, 0.0, -1.0, -5.313e-07, 0.0, -1.0, 4.434e-07, 0.0, -1.0, -0.07648, -2.347e-07, -0.9971, 0.0, 0.0, -1.0, 0.0, 0.0, -1.0, -0.07648, -2.347e-07, -0.9971, -0.07648, 1.18e-06, -0.9971, 0.0, 0.0, -1.0, -0.07648, -2.347e-07, -0.9971, -0.121, -3.212e-08, -0.9927, -0.07648, 1.18e-06, -0.9971, -0.07648, -2.347e-07, -0.9971, -0.121, 4.647e-08, -0.9927, -0.121, -3.212e-08, -0.9927, 0.7071, -2.095e-10, -0.7071, 0.7071, -2.299e-07, -0.7071, 0.707, 2.267e-07, -0.7072, 0.707, 2.267e-07, -0.7072, 0.7071, -2.299e-07, -0.7071, 0.7071, -1.889e-07, -0.7071, 0.7071, -2.299e-07, -0.7071, 0.707, 1.66e-07, -0.7072, 0.7071, -1.889e-07, -0.7071, 0.707, 1.449e-07, -0.7072, 0.707, 8.056e-08, -0.7072, 0.707, 1.977e-07, -0.7072, 0.2064, -0.667, -0.7159, -0.1559, -0.6815, -0.715, -0.051, -0.6972, -0.715, -0.051, -0.6972, -0.715, -0.1559, -0.6815, -0.715, -0.3484, -0.6061, -0.715, -0.1559, -0.6815, -0.715, -0.4361, -0.5464, -0.715, -0.3484, -0.6061, -0.715, -0.3484, -0.6061, -0.715, -0.4361, -0.5464, -0.715, -0.6043, -0.3494, -0.7161, 0.0, 0.0, -1.0, 0.0, 0.0, -1.0, 0.0, 0.0, -1.0, 0.0, 0.0, -1.0, 0.0, 0.0, -1.0, 0.0, 0.0, -1.0, 0.0, 0.0, -1.0, 0.0, 0.0, -1.0, 0.0, 0.0, -1.0, 0.0, 0.0, -1.0, 0.0, 0.0, -1.0, 0.0, 0.0, -1.0, -1.0, 0.0, -7.378e-06, -0.07649, 0.0, -0.9971, -0.3063, -0.01507, -0.9518, -0.3063, -0.01507, -0.9518, -0.07649, 0.0, -0.9971, 0.7973, 0.1045, -0.5944, -0.07649, 0.0, -0.9971, 0.809, 0.0, -0.5878, 0.7973, 0.1045, -0.5944, -0.3063, -0.01506, 0.9518, -0.3016, 0.03952, 0.9526, 0.07651, 0.0, 0.9971, 0.07651, 0.0, 0.9971, -0.3016, 0.03952, 0.9526, 0.309, -5.115e-06, 0.9511, -0.3016, 0.03952, 0.9526, -0.2033, 0.2033, 0.9578, 0.309, -5.115e-06, 0.9511, 0.6879, -0.3176, 0.6527, 0.6573, -0.408, 0.6336, 0.6879, -0.3175, 0.6527, 0.6879, -0.3175, 0.6527, 0.6573, -0.408, 0.6336, 0.6301, -0.454, 0.6299, 0.6573, -0.408, 0.6336, 0.5773, -0.5773, 0.5775, 0.6301, -0.454, 0.6299, 0.0, 0.0, -1.0, 8.253e-07, 0.0, -1.0, -1.904e-06, 0.0, -1.0, -1.904e-06, 0.0, -1.0, 8.253e-07, 0.0, -1.0, -2.255e-06, 0.0, -1.0, 8.253e-07, 0.0, -1.0, -1.004e-06, 0.0, -1.0, -2.255e-06, 0.0, -1.0, -0.5774, -0.5773, 0.5774, -0.6573, -0.4081, 0.6336, -0.63, -0.4541, 0.63, -0.63, -0.4541, 0.63, -0.6573, -0.4081, 0.6336, -0.6878, -0.3176, 0.6527, -0.6573, -0.4081, 0.6336, -0.6878, -0.3176, 0.6527, -0.6878, -0.3176, 0.6527, 0.2579, 0.6584, 0.7071, 0.1559, 0.6815, 0.715, 0.2579, 0.6584, 0.7071, 0.2579, 0.6584, 0.7071, 0.1559, 0.6815, 0.715, 0.05097, 0.6973, 0.715, 0.1559, 0.6815, 0.715, -0.2062, 0.667, 0.716, 0.05097, 0.6973, 0.715, -0.4361, -0.5464, 0.715, -0.1559, -0.6815, 0.715, -0.3484, -0.6061, 0.715, -0.3484, -0.6061, 0.715, -0.1559, -0.6815, 0.715, -0.05096, -0.6973, 0.715, -0.1559, -0.6815, 0.715, 0.2062, -0.6669, 0.716, -0.05096, -0.6973, 0.715, -0.2062, 0.6668, -0.7161, 0.1559, 0.6815, -0.715, 0.05094, 0.6972, -0.715, 0.05094, 0.6972, -0.715, 0.1559, 0.6815, -0.715, 0.2579, 0.6584, -0.7071, 0.1559, 0.6815, -0.715, 0.2579, 0.6583, -0.7072, 0.2579, 0.6584, -0.7071, 0.809, 0.0, -0.5878, 0.7973, 0.1045, -0.5944, -0.0765, 0.0, -0.9971, -0.0765, 0.0, -0.9971, 0.7973, 0.1045, -0.5944, -0.3063, -0.01509, -0.9518, 0.7973, 0.1045, -0.5944, 0.5552, 0.4564, -0.6953, -0.3063, -0.01509, -0.9518, -0.2229, -0.9748, -1.052e-07, 0.01285, -0.2067, -0.9783, 0.2598, -0.9657, -4.064e-06, 0.2598, -0.9657, -4.064e-06, 0.01285, -0.2067, -0.9783, 0.3496, -0.3496, -0.8692, 0.01285, -0.2067, -0.9783, -0.4564, 0.5552, -0.6953, 0.3496, -0.3496, -0.8692, 1.0, 3.117e-10, 2.874e-06, 0.07651, 0.0, 0.9971, 0.309, -4.802e-06, 0.9511, 0.309, -4.802e-06, 0.9511, 0.07651, 0.0, 0.9971, -0.3016, 0.03952, 0.9526, 0.07651, 0.0, 0.9971, -0.3063, -0.01506, 0.9518, -0.3016, 0.03952, 0.9526, -1.546e-07, 0.0, 1.0, 1.285e-06, 0.0, 1.0, -1.301e-06, 0.0, 1.0, -1.301e-06, 0.0, 1.0, 1.285e-06, 0.0, 1.0, -1.542e-06, 0.0, 1.0, 1.285e-06, 0.0, 1.0, 4.399e-06, 0.0, 1.0, -1.542e-06, 0.0, 1.0, 0.0, 0.0, 1.0, 6.421e-07, 0.0, 1.0, 0.0, 0.0, 1.0, 0.0, 0.0, 1.0, 6.421e-07, 0.0, 1.0, 4.128e-06, 0.0, 1.0, 6.421e-07, 0.0, 1.0, 1.373e-05, 0.0, 1.0, 4.128e-06, 0.0, 1.0, -0.7071, -0.7071, 0.0, -0.7071, -0.7071, 0.0, -0.7071, -0.7071, 0.0, -0.7071, -0.7071, 0.0, -0.7071, -0.7071, 0.0, -0.7071, -0.7071, 0.0, -1.0, 9.889e-07, 0.0, -1.0, 9.889e-07, 0.0, -1.0, 9.889e-07, 0.0, -1.0, 0.0, 0.0, -1.0, 0.0, 0.0, -1.0, 0.0, 0.0, 0.01284, -0.2067, 0.9783, 0.03951, 0.3016, 0.9526, -0.01789, -0.1655, 0.986, -0.01789, -0.1655, 0.986, 0.03951, 0.3016, 0.9526, 0.2034, 0.2034, 0.9578, 0.0, 0.0, -1.0, 0.0, 0.0, -1.0, 0.0, 0.0, -1.0, 0.0, 0.0, -1.0, 0.0, 0.0, -1.0, 0.0, 0.0, -1.0, 0.0, 0.0, -1.0, 0.0, 0.0, -1.0, 0.0, 0.0, -1.0, 0.0, 0.0, -1.0, 0.0, 0.0, -1.0, 0.0, 0.0, -1.0, 0.0, 0.0, 1.0, 0.0, 0.0, 1.0, 0.0, 0.0, 1.0, 0.0, 0.0, 1.0, 0.0, 0.0, 1.0, 0.0, 0.0, 1.0, 0.0, -1.0, 0.0, 0.0, -1.0, 0.0, 0.0, -1.0, 0.0, 0.0, -1.0, 0.0, 0.0, -1.0, 0.0, 0.0, -1.0, 0.0, 0.0, -1.0, 0.0, 0.0, -1.0, 0.0, 0.0, -1.0, 0.0, 0.0, -1.0, 0.0, 0.0, -1.0, 0.0, 0.0, -1.0, 0.0, -8.306e-07, -0.5432, 0.8396, 8.267e-07, -0.5432, 0.8396, 0.0, -0.5432, 0.8396, 0.0, -0.5432, 0.8396, 8.267e-07, -0.5432, 0.8396, -7.564e-10, -0.5432, 0.8396, 0.0, -0.5433, -0.8396, -1.019e-06, -0.5433, -0.8396, 8.277e-07, -0.5433, -0.8396, 9.597e-08, -0.5432, -0.8396, -8.25e-07, -0.5432, -0.8396, -8.267e-07, -0.5432, -0.8396, 0.0, -1.0, 0.0, 0.0, -1.0, 0.0, 0.0, -1.0, 0.0, 0.0, -1.0, 0.0, 0.0, -1.0, 0.0, 0.0, -1.0, 0.0, 0.0, 0.0, -1.0, 0.0, 0.0, -1.0, 0.0, 0.0, -1.0, 0.0, 0.0, -1.0, 0.0, 0.0, -1.0, 0.0, 0.0, -1.0, 5.581e-05, 0.0, 1.0, 5.58e-05, 0.0, 1.0, 5.581e-05, 0.0, 1.0, 5.581e-05, 0.0, 1.0, 5.58e-05, 0.0, 1.0, 5.58e-05, 0.0, 1.0, -1.0, 0.0, 0.0, -1.0, 0.0, 0.0, -1.0, 0.0, 0.0, -1.0, 0.0, 0.0, -1.0, 0.0, 0.0, -1.0, 0.0, 0.0, -0.6849, 0.7286, 0.0, -0.6849, 0.7286, 0.0, -0.6849, 0.7286, 0.0, -0.6849, 0.7286, 0.0, -0.6849, 0.7286, 0.0, -0.6849, 0.7286, 0.0, -0.7071, -0.7071, -1.314e-06, -0.7071, -0.7071, 1.307e-06, -0.7071, -0.7071, 0.0, -0.7071, -0.7071, 0.0, -0.7071, -0.7071, 1.307e-06, -0.7071, -0.7071, -1.196e-09, -0.4236, 0.9058, -5.658e-11, -0.4237, 0.9058, 0.0, -0.4237, 0.9058, 5.954e-08, -0.4237, 0.9058, 5.954e-08, -0.4237, 0.9058, 0.0, -0.4237, 0.9058, -6.213e-08, 0.0, -1.0, 0.0, 0.0, -1.0, 0.0, 0.0, -1.0, 0.0, 0.0, -1.0, 0.0, 0.0, -1.0, 0.0, 0.0, -1.0, 0.0, 0.0, 0.0, -1.0, 0.0, 0.0, -1.0, 0.0, 0.0, -1.0, 0.0, 0.0, -1.0, 0.0, 0.0, -1.0, 0.0, 0.0, -1.0, -5.59e-05, 0.0, 1.0, -5.59e-05, 0.0, 1.0, -5.59e-05, 0.0, 1.0, -5.571e-05, 0.0, 1.0, -5.571e-05, 0.0, 1.0, -5.571e-05, 0.0, 1.0, 0.7072, -0.7071, 0.0, 0.7072, -0.7071, 9.377e-07, 0.7071, -0.7071, 1.19e-06, 0.7071, -0.7071, 1.19e-06, 0.7072, -0.7071, 9.377e-07, 0.7072, -0.707, 8.969e-07, 1.0, 0.0, 0.0, 1.0, 0.0, 0.0, 1.0, 0.0, 0.0, 1.0, 0.0, 0.0, 1.0, 0.0, 0.0, 1.0, 0.0, 0.0, 0.0, 0.7071, -0.7071, 0.0, 0.7071, -0.7071, 0.0, 0.7071, -0.7071, 0.0, 0.7071, -0.7071, 0.0, 0.7071, -0.7071, 0.0, 0.7071, -0.7071, 1.0, 0.0, 0.0, 1.0, 0.0, 0.0, 1.0, 0.0, 0.0, 1.0, 0.0, 0.0, 1.0, 0.0, 0.0, 1.0, 0.0, 0.0, 0.0, -1.0, 0.0, 0.0, -1.0, 0.0, 0.0, -1.0, 0.0, 0.0, -1.0, 0.0, 0.0, -1.0, 0.0, 0.0, -1.0, 0.0, 0.0, 1.0, 0.0, 0.0, 1.0, 0.0, 0.0, 1.0, 0.0, 0.0, 1.0, 0.0, 0.0, 1.0, 0.0, 0.0, 1.0, 0.0, -1.0, 0.0, 0.0, -1.0, 0.0, 0.0, -1.0, 0.0, 0.0, -1.0, 0.0, 0.0, -1.0, 0.0, 0.0, -1.0, 0.0, 0.0, -0.9246, -6.999e-10, -0.3809, -0.9246, 0.0, -0.3809, -0.9247, 7.626e-07, -0.3808, -0.9247, 7.626e-07, -0.3808, -0.9246, 0.0, -0.3809, -0.9247, -7.662e-07, -0.3808, -0.6856, 1.26e-07, 0.728, -0.6856, -1.152e-10, 0.728, -0.6856, -1.266e-07, 0.728, -0.6856, -1.266e-07, 0.728, -0.6856, -1.152e-10, 0.728, -0.6856, 0.0, 0.728, -1.0, 0.0, 0.0, -1.0, 0.0, 0.0, -1.0, 0.0, 0.0, -1.0, 0.0, 0.0, -1.0, 0.0, 0.0, -1.0, 0.0, 0.0, 0.0, 1.0, 0.0, 0.0, 1.0, 0.0, 0.0, 1.0, 0.0, 0.0, 1.0, 0.0, 0.0, 1.0, 0.0, 0.0, 1.0, 0.0, 0.0, -1.0, 0.0, 0.0, -1.0, 0.0, 0.0, -1.0, 0.0, 0.0, -1.0, 0.0, 0.0, -1.0, 0.0, 0.0, -1.0, 0.0, 1.0, 0.0, 0.0, 1.0, 0.0, 0.0, 1.0, 0.0, 0.0, 1.0, 0.0, 0.0, 1.0, 0.0, 0.0, 1.0, 0.0, 0.0, 1.0, 0.0, 0.0, 1.0, 0.0, 0.0, 1.0, 0.0, 0.0, 1.0, 0.0, 0.0, 1.0, 0.0, 0.0, 1.0, 0.0, 0.0, 0.7071, -0.7071, 0.0, 0.7071, -0.7071, -4.745e-07, 0.7071, -0.7071, -1.42e-06, 0.7071, -0.7071, 5.954e-07, 0.7071, -0.7071, 1.708e-06, 0.7071, -0.7071, -1.635e-06, 0.6851, 0.7285, 0.0, 0.6851, 0.7285, 0.0, 0.6851, 0.7285, 0.0, 0.6851, 0.7285, 0.0, 0.6851, 0.7285, 0.0, 0.6851, 0.7285, 0.0, 0.424, -0.9057, 0.0, 0.424, -0.9057, -1.637e-07, 0.424, -0.9057, 2.602e-08, 0.424, -0.9057, 6.245e-08, 0.424, -0.9057, 2.409e-07, 0.424, -0.9057, -1.74e-07, 0.0, 1.0, 0.0, 0.0, 1.0, 0.0, 0.0, 1.0, 0.0, 0.0, 1.0, 0.0, 0.0, 1.0, 0.0, 0.0, 1.0, 0.0, 0.0, 0.0, 1.0, 0.0, 0.0, 1.0, 0.0, 0.0, 1.0, 0.0, 0.0, 1.0, 0.0, 0.0, 1.0, 0.0, 0.0, 1.0, 0.5181, 0.4812, -0.7072, 0.518, 0.4813, -0.7071, 0.6043, 0.3495, -0.716, 0.6043, 0.3495, -0.716, 0.518, 0.4813, -0.7071, 0.6043, 0.3495, -0.716, 0.2034, 0.2034, 0.9578, -0.01789, -0.1655, 0.986, 0.03951, 0.3016, 0.9526, 0.03951, 0.3016, 0.9526, -0.01789, -0.1655, 0.986, 0.01286, -0.2067, 0.9783, 0.0, -0.4327, 0.9015, 0.0, -0.4327, 0.9015, 0.0, -0.4327, 0.9015, 0.0, -0.4327, 0.9015, 0.0, -0.4327, 0.9015, 0.0, -0.4327, 0.9015, -2.515e-11, -0.8464, 0.5325, 0.0, -0.8465, 0.5325, 2.748e-08, -0.8464, 0.5325, 2.748e-08, -0.8464, 0.5325, 0.0, -0.8465, 0.5325, -2.301e-08, -0.8465, 0.5325, 0.0, -1.0, 0.0, 0.0, -1.0, 0.0, 0.0, -1.0, 0.0, 0.0, -1.0, 0.0, 0.0, -1.0, 0.0, 0.0, -1.0, 0.0, 0.0, -0.7071, -0.7071, 0.0, -0.7071, -0.7071, 0.0, -0.7071, -0.7071, 0.0, -0.7071, -0.7071, 0.0, -0.7071, -0.7071, 0.0, -0.7071, -0.7071, 1.0, 0.0, 0.0, 1.0, 0.0, 0.0, 1.0, 0.0, 0.0, 1.0, 0.0, 0.0, 1.0, 0.0, 0.0, 1.0, 0.0, 0.0, 1.0, 0.0, 0.0, 1.0, 0.0, 0.0, 1.0, 0.0, 0.0, 1.0, 0.0, 0.0, 1.0, 0.0, 0.0, 1.0, 0.0, 0.0, 0.0, 1.0, 0.0, 0.0, 1.0, 0.0, 0.0, 1.0, 0.0, 0.0, 1.0, 0.0, 0.0, 1.0, 0.0, 0.0, 1.0, 0.0, 0.0, -1.0, 0.0, 0.0, -1.0, 0.0, 0.0, -1.0, 0.0, 0.0, -1.0, 0.0, 0.0, -1.0, 0.0, 0.0, -1.0, 0.0, 0.0, 1.0, 0.0, 0.0, 1.0, 0.0, 0.0, 1.0, 0.0, 0.0, 1.0, 0.0, 0.0, 1.0, 0.0, 0.0, 1.0, 0.0, -1.0, 0.0, 0.0, -1.0, 0.0, 0.0, -1.0, 0.0, 0.0, -1.0, 0.0, 0.0, -1.0, 0.0, 0.0, -1.0, 0.0, 0.0, -1.0, 0.0, 0.0, -1.0, 0.0, 0.0, -1.0, 0.0, 0.0, -1.0, 0.0, 0.0, -1.0, 0.0, 0.0, -1.0, 0.0, 0.0, 0.0, -1.0, 0.0, 0.0, -1.0, 0.0, 0.0, -1.0, 0.0, 0.0, -1.0, 0.0, 0.0, -1.0, 0.0, 0.0, -1.0, 0.0, 0.0, 1.0, 0.0, 0.0, 1.0, 0.0, 0.0, 1.0, 0.0, 0.0, 1.0, 0.0, 0.0, 1.0, 0.0, 0.0, 1.0, 0.0, 0.0, 1.0, 0.0, 0.0, 1.0, 0.0, 0.0, 1.0, 0.0, 0.0, 1.0, 0.0, 0.0, 1.0, 0.0, 0.0, 1.0, 0.0, 0.5444, -0.7099, 0.4468, 0.5444, -0.7099, 0.4468, 0.5444, -0.7099, 0.4468, -0.2218, -0.9694, 0.1052, -0.3496, -0.3496, 0.8692, -0.7071, -0.7071, 0.0001238, 0.309, -5.115e-06, 0.9511, 1.0, -1.367e-06, 2.798e-06, 0.07651, 0.0, 0.9971, 0.2218, -0.9694, -0.1052, 0.3496, -0.3496, -0.8693, 0.7071, -0.7071, -0.0001326, 0.1299, 0.9915, -2.484e-05, -0.2598, 0.9657, -6.475e-06, -0.1244, 0.8728, -0.4719, 0.5552, 0.4564, -0.6953, -0.3063, -0.01507, -0.9518, 0.7973, 0.1045, -0.5944, -0.6043, -0.3495, 0.716, -0.4361, -0.5464, 0.715, -0.3484, -0.6061, 0.715, 0.5773, -0.5774, -0.5774, 0.5773, -0.5774, -0.5774, 0.5773, -0.5774, -0.5774, -0.9312, 0.3646, 0.0, -0.7343, 0.6788, 6.709e-09, -0.6232, 0.7821, -3.593e-05, 0.3649, 0.9311, 0.0, 0.1299, 0.9915, 7.073e-06, 0.3648, 0.9311, 1.069e-10, -0.5444, -0.71, 0.4467, -0.5445, -0.71, 0.4467, -0.5444, -0.71, 0.4467, 0.8658, 0.5004, 0.0, 0.7327, 0.6806, -1.069e-06, 0.7327, 0.6806, 0.0, -0.5773, -0.5773, -0.5774, -0.5773, -0.5773, -0.5774, -0.5773, -0.5773, -0.5774, -0.2062, 0.6668, -0.7161, 0.05094, 0.6972, -0.715, -0.2062, 0.6669, -0.7161, -0.3063, -0.01509, -0.9518, -1.0, 0.0, -7.414e-06, -0.0765, 0.0, -0.9971, -0.2229, -0.9748, -1.052e-07, -0.3496, -0.3496, 0.8692, -0.7071, -0.7071, 6.024e-05, 0.2598, -0.9657, -4.064e-06, 0.3496, -0.3496, -0.8692, 0.7071, -0.7071, -0.0001324, 0.1299, 0.9915, 5.667e-09, -0.2598, 0.9657, 5.911e-09, -0.1244, 0.8728, -0.4719, -0.2033, 0.2033, 0.9578, 0.309, -4.802e-06, 0.9511, -0.3016, 0.03952, 0.9526, -3.294e-08, 0.0, 1.0, -3.658e-06, 0.0, 1.0, 1.438e-06, 0.0, 1.0, -1.36e-05, 0.0, 1.0, -1.36e-05, 0.0, 1.0, -1.36e-05, 0.0, 1.0, 0.0, 1.0, 0.0, 0.0, 1.0, 0.0, 0.0, 1.0, 0.0, 0.0, 1.0, 0.0, 0.0, 1.0, 0.0, 0.0, 1.0, 0.0, 0.0, -1.0, 0.0, 0.0, -1.0, 0.0, 0.0, -1.0, 0.0, 0.0, -1.0, 0.0, 0.0, -1.0, 0.0, 0.0, -1.0, 0.0])] * 3)])
arm_aa_modkit_ind02_door2_closed_nk_smesh_qc_skeleton = bpy.data.armatures.new('AA_ModKit-Ind02_Door2-Closed_NK_SMesh.qc_skeleton')  # bones are not reproduced

# ---- objects
ob_aa_modkit_ind02_door2_closed_nk_smesh_qc_skeleton = bpy.data.objects.new('AA_ModKit-Ind02_Door2-Closed_NK_SMesh.qc_skeleton', arm_aa_modkit_ind02_door2_closed_nk_smesh_qc_skeleton)
ob_aa_modkit_ind02_door2_closed_nk_smesh = bpy.data.objects.new('AA_ModKit-Ind02_Door2-Closed_NK_SMesh', me_aa_modkit_ind02_door2_closed_nk_smesh)

# ---- transforms, parenting, visibility, modifiers, constraints
ob_aa_modkit_ind02_door2_closed_nk_smesh_qc_skeleton.location = (0.0, 0.0, 0.0)
ob_aa_modkit_ind02_door2_closed_nk_smesh_qc_skeleton.scale = (0.06962, 0.06962, 0.06962)
ob_aa_modkit_ind02_door2_closed_nk_smesh_qc_skeleton.show_in_front = True
ob_aa_modkit_ind02_door2_closed_nk_smesh_qc_skeleton.lineart.crease_threshold = 0.0
ob_aa_modkit_ind02_door2_closed_nk_smesh.parent = ob_aa_modkit_ind02_door2_closed_nk_smesh_qc_skeleton
ob_aa_modkit_ind02_door2_closed_nk_smesh.location = (0.0, 0.0, 0.0)
ob_aa_modkit_ind02_door2_closed_nk_smesh.lineart.crease_threshold = 0.0
_vg = ob_aa_modkit_ind02_door2_closed_nk_smesh.vertex_groups.new(name='kHED')
_vg.add([0, 1, 2, 3, 4, 5, 6, 7, 8, 9, 10, 11, 12, 13, 14, 15, 16, 17, 18, 19, 20, 21, 22, 23, 24, 25, 26, 27, 28, 29, 30, 31, 32, 33, 34, 35, 36, 37, 38, 39, 40, 41, 42, 43, 44, 45, 46, 47, 48, 49, 50, 51, 52, 53, 54, 55, 56, 57, 58, 59, 60, 61, 62, 63, 64, 65, 66, 67, 68, 69, 70, 71, 72, 73, 74, 75, 76, 77, 78, 79, 80, 81, 82, 83, 84, 85, 86, 87, 88, 89, 90, 91, 92, 93, 94, 95, 96, 97, 98, 99, 100, 101, 102, 103, 104, 105, 106, 107, 108, 109, 110, 111, 112, 113, 114, 115, 116, 117, 118, 119, 120, 121, 122, 123, 124, 125, 126, 127, 128, 129, 130, 131, 132, 133, 134, 135, 136, 137, 138, 139, 140, 141, 142, 143, 144, 145, 146, 147, 148, 149, 150, 151, 152, 153, 154, 155, 156, 157, 158, 159, 160, 161, 162, 163, 164, 165, 166, 167, 168, 169, 170, 171, 172, 173, 174, 175, 176, 177, 178, 179, 180, 181, 182, 183, 184, 185, 186, 187, 188, 189, 190, 191, 192, 193, 194, 195, 196, 197, 198, 199, 200, 201, 202, 203, 204, 205, 206, 207, 208, 209, 210, 211, 212, 213, 214, 215, 216, 217, 218, 219, 220, 221, 222, 223, 224, 225, 226, 227, 228, 229, 230, 231, 232, 233, 234, 235, 236, 237, 238, 239, 240, 241, 242, 243, 244, 245, 246, 247, 248, 249, 250, 251, 252, 253, 254, 255, 256, 257, 258, 259, 260, 261, 262, 263, 264, 265], 1.0, 'REPLACE')
_m = ob_aa_modkit_ind02_door2_closed_nk_smesh.modifiers.new('Armature', 'ARMATURE')
_m.object = ob_aa_modkit_ind02_door2_closed_nk_smesh_qc_skeleton

# ---- collection membership
scene.collection.objects.link(ob_aa_modkit_ind02_door2_closed_nk_smesh_qc_skeleton)
col_aa_modkit_ind02_door2_closed_nk_smesh.objects.link(ob_aa_modkit_ind02_door2_closed_nk_smesh)

# ---- scene / render settings (as saved in the file)
scene.frame_start = 1; scene.frame_end = 250; scene.frame_set(0)
scene.render.engine = 'BLENDER_EEVEE_NEXT'
scene.cycles.use_denoising = False
scene.cycles.samples = 128
scene.cycles.sampling_pattern = 'TABULATED_SOBOL'
scene.cycles.use_adaptive_sampling = False
scene.cycles.use_light_tree = False
scene.view_settings.view_transform = 'Filmic'
bpy.context.view_layer.update()

# ---- added for rendering (the .blend has no active camera and no usable light): camera, sun
cam_auto = bpy.data.cameras.new('AutoCamera')
cam_auto.lens = 50.0
cam_auto.sensor_width = 36.0
cam_auto.clip_end = 1000.0
ob_auto_camera = bpy.data.objects.new('AutoCamera', cam_auto)
scene.collection.objects.link(ob_auto_camera)
ob_auto_camera.location = (15.0894, -18.7673, 17.3686)
ob_auto_camera.rotation_euler = (1.09748, -7.21219e-08, 0.694738)
scene.camera = ob_auto_camera
light_auto_sun = bpy.data.lights.new('AutoSun', 'SUN')
light_auto_sun.energy = 3.0
light_auto_sun.angle = 0.0523599
ob_auto_sun = bpy.data.objects.new('AutoSun', light_auto_sun)
scene.collection.objects.link(ob_auto_sun)
ob_auto_sun.rotation_euler = (0.872665, 0.174533, 0.523599)
bpy.context.view_layer.update()
